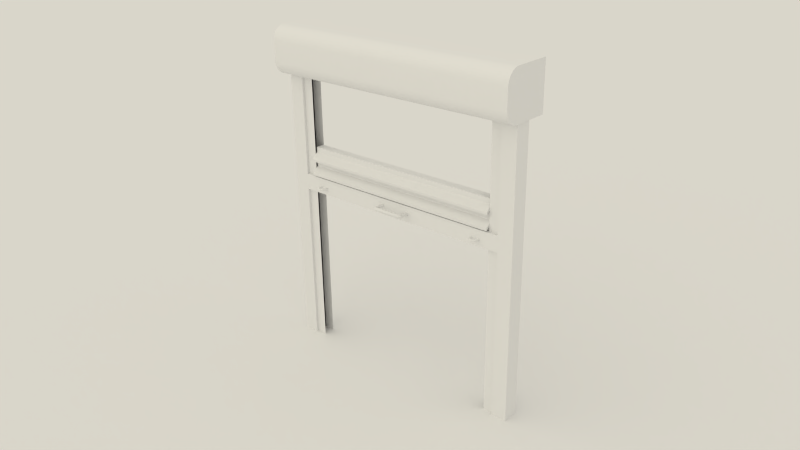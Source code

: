 # Source: Rolling_Door.blend  (saved by Blender 5.0.118; exported with 4.5.12 LTS)
import bpy
from mathutils import Matrix  # noqa: F401  (used for matrix-valued properties, if any)

bpy.ops.wm.read_factory_settings(use_empty=True)
scene = bpy.context.scene
scene.name = 'Scene'

# ---- collections
col_collection_1 = bpy.data.collections.new('Collection 1'); scene.collection.children.link(col_collection_1)
col_collection_11 = bpy.data.collections.new('Collection 11'); scene.collection.children.link(col_collection_11)

# ---- materials (node trees are filled in below, after node groups)
mat_metal_rough = bpy.data.materials.new('Metal_rough')
mat_metal_rough.alpha_threshold = 0.0
mat_metal_rough.use_backface_culling_lightprobe_volume = False
mat_metal_rough.use_transparent_shadow = False
mat_metal_rough.diffuse_color = (0.3533, 0.07964, 0.0, 1.0)
mat_metal_rough.specular_color = (0.1193, 0.02975, 0.0)
mat_metal_rough.roughness = 0.5
mat_metal_rough.specular_intensity = 1.0
mat_metal_rough.line_color = (0.0, 0.0, 0.0, 1.0)
mat_ground = bpy.data.materials.new('Ground')
mat_ground.alpha_threshold = 0.0
mat_ground.use_backface_culling_lightprobe_volume = False
mat_ground.use_transparent_shadow = False
mat_ground.roughness = 0.5
mat_ground.line_color = (0.0, 0.0, 0.0, 0.89)

# ---- material node trees
mat_metal_rough.use_nodes = True; mat_metal_rough.node_tree.nodes.clear()
_N = mat_metal_rough.node_tree.nodes; _L = mat_metal_rough.node_tree.links
n0 = _N.new('NodeFrame'); n0.name = 'Frame'; n0.location = (0, 0)
n0.label = 'Versioning: Use Nodes was removed'
n0.width = 150
n1 = _N.new('ShaderNodeOutputMaterial'); n1.name = 'Material Output'; n1.location = (480, 0)
n1.target = 'EEVEE'
n2 = _N.new('ShaderNodeBsdfPrincipled'); n2.name = 'Principled BSDF'; n2.location = (0, 0)
n2.subsurface_method = 'BURLEY'
n2.inputs[0].default_value = (0.3533, 0.07964, 0.0, 1.0)
n2.inputs[13].default_value = 1.0
n3 = _N.new('ShaderNodeOutputMaterial'); n3.name = 'Material Output.001'; n3.location = (450, 0)
n3.target = 'CYCLES'
n4 = _N.new('ShaderNodeBsdfDiffuse'); n4.name = 'Diffuse BSDF'; n4.location = (0, 0)
n4.inputs[0].default_value = (0.3533, 0.07964, 0.0, 1.0)
n1.parent = n0
n2.parent = n0
n3.parent = n0
n4.parent = n0
_L.new(n2.outputs[0], n1.inputs[0])
_L.new(n4.outputs[0], n3.inputs[0])
n1.is_active_output = True
mat_ground.use_nodes = True; mat_ground.node_tree.nodes.clear()
_N = mat_ground.node_tree.nodes; _L = mat_ground.node_tree.links
n0 = _N.new('NodeFrame'); n0.name = 'Frame'; n0.location = (0, 0)
n0.label = 'Versioning: Use Nodes was removed'
n0.width = 150
n1 = _N.new('ShaderNodeOutputMaterial'); n1.name = 'Material Output'; n1.location = (480, 0)
n1.target = 'EEVEE'
n2 = _N.new('ShaderNodeBsdfPrincipled'); n2.name = 'Principled BSDF'; n2.location = (0, 0)
n2.subsurface_method = 'BURLEY'
n3 = _N.new('ShaderNodeOutputMaterial'); n3.name = 'Material Output.001'; n3.location = (450, 0)
n3.target = 'CYCLES'
n4 = _N.new('ShaderNodeBsdfDiffuse'); n4.name = 'Diffuse BSDF'; n4.location = (0, 0)
n1.parent = n0
n2.parent = n0
n3.parent = n0
n4.parent = n0
_L.new(n2.outputs[0], n1.inputs[0])
_L.new(n4.outputs[0], n3.inputs[0])
n1.is_active_output = True

# ---- world
world_world = bpy.data.worlds.new('World'); scene.world = world_world
world_world.use_nodes = True; world_world.node_tree.nodes.clear()
_N = world_world.node_tree.nodes; _L = world_world.node_tree.links
n0 = _N.new('ShaderNodeOutputWorld'); n0.name = 'World Output'; n0.location = (280, 0)
n1 = _N.new('ShaderNodeBackground'); n1.name = 'Background'; n1.location = (0, 0)
n1.inputs[0].default_value = (0.6939, 0.6724, 0.6105, 1.0)
n2 = _N.new('NodeFrame'); n2.name = 'Frame'; n2.location = (0, 0)
n2.label = 'Versioning: Use Nodes was removed'
n2.width = 150
n0.parent = n2
n1.parent = n2
_L.new(n1.outputs[0], n0.inputs[0])
n0.is_active_output = True
world_world.color = (0.6939, 0.6724, 0.6105)
world_world.use_sun_shadow = False
world_world.sun_shadow_jitter_overblur = 0.0
world_world.cycles.sampling_method = 'MANUAL'
world_world.cycles.sample_map_resolution = 256
world_world.light_settings.distance = 2.0

# ---- cameras
cam_camera_001 = bpy.data.cameras.new('Camera.001')
cam_camera_001.clip_end = 1e+10
cam_camera_001.lens = 35.0
cam_camera_001.sensor_width = 32.0
cam_camera_001.sensor_height = 18.0
cam_camera_001.dof.focus_distance = 0.0
cam_camera_001.dof.aperture_fstop = 128.0

# ---- lights
light_sun_001 = bpy.data.lights.new('Sun.001', 'SUN')
light_sun_001.color = (1.0, 0.9406, 0.7264)
light_sun_001.transmission_factor = 0.0
light_sun_001.angle = 1.666
light_sun_001.energy = 0.2
light_sun_001.shadow_buffer_clip_start = 0.5
light_sun_001.shadow_soft_size = 1.1
light_sun_001.shadow_cascade_max_distance = 1000.0
light_sun_001.cycles.use_multiple_importance_sampling = False
light_sun = bpy.data.lights.new('Sun', 'SUN')
light_sun.color = (1.0, 0.9406, 0.7264)
light_sun.transmission_factor = 0.0
light_sun.angle = 1.666
light_sun.energy = 0.7
light_sun.shadow_buffer_clip_start = 0.5
light_sun.shadow_soft_size = 1.1
light_sun.shadow_cascade_max_distance = 1000.0
light_sun.cycles.use_multiple_importance_sampling = False

# ---- meshes
me_cube_008 = bpy.data.meshes.new('Cube.008')
me_cube_008.from_pydata([(-1.515, 0.2838, -0.1681), (1.515, 0.2838, -0.1681), (-1.515, 0.2838, 0.3705), (1.515, 0.2838, 0.3705), (-1.515, -0.1339, -0.1681), (-1.515, -0.2939, -0.008136), (-1.515, -0.1651, -0.1651), (-1.515, -0.1951, -0.156), (-1.515, -0.2228, -0.1412), (-1.515, -0.247, -0.1213), (-1.515, -0.2669, -0.09703), (-1.515, -0.2817, -0.06937), (-1.515, -0.2908, -0.03935), (1.515, -0.2939, -0.008136), (1.515, -0.1339, -0.1681), (1.515, -0.2908, -0.03935), (1.515, -0.2817, -0.06937), (1.515, -0.2669, -0.09703), (1.515, -0.247, -0.1213), (1.515, -0.2228, -0.1412), (1.515, -0.1951, -0.156), (1.515, -0.1651, -0.1651), (-1.515, -0.2939, 0.2105), (-1.515, -0.1339, 0.3705), (-1.515, -0.2908, 0.2417), (-1.515, -0.2817, 0.2717), (-1.515, -0.2669, 0.2994), (-1.515, -0.247, 0.3237), (-1.515, -0.2228, 0.3436), (-1.515, -0.1951, 0.3583), (-1.515, -0.1651, 0.3674), (1.515, -0.1339, 0.3705), (1.515, -0.2939, 0.2105), (1.515, -0.1651, 0.3674), (1.515, -0.1951, 0.3583), (1.515, -0.2228, 0.3436), (1.515, -0.247, 0.3237), (1.515, -0.2669, 0.2994), (1.515, -0.2817, 0.2717), (1.515, -0.2908, 0.2417)], [], [(4, 0, 1, 14), (2, 3, 1, 0), (31, 3, 2, 23), (3, 31, 33, 34, 35, 36, 37, 38, 39, 32, 13, 15, 16, 17, 18, 19, 20, 21, 14, 1), (32, 22, 5, 13), (31, 23, 30, 33), (33, 30, 29, 34), (34, 29, 28, 35), (35, 28, 27, 36), (36, 27, 26, 37), (37, 26, 25, 38), (38, 25, 24, 39), (39, 24, 22, 32), (4, 14, 21, 6), (6, 21, 20, 7), (7, 20, 19, 8), (8, 19, 18, 9), (9, 18, 17, 10), (10, 17, 16, 11), (11, 16, 15, 12), (12, 15, 13, 5), (22, 24, 25, 26, 27, 28, 29, 30, 23, 2, 0, 4, 6, 7, 8, 9, 10, 11, 12, 5)])
me_cube_008.polygons.foreach_set('use_smooth', [True] * 22)
me_cube_008.use_remesh_preserve_volume = False
me_cube_008.use_remesh_preserve_attributes = False
me_cube_008.use_mirror_vertex_groups = False
me_cube_008.update()
me_cube_001 = bpy.data.meshes.new('Cube.001')
me_cube_001.from_pydata([(-0.8812, -1.248, -1.0), (-0.8812, 1.367, -1.0), (-0.8004, 1.367, -1.0), (-0.8004, -1.248, -1.0), (-0.8812, -1.248, 1.0), (-0.8812, 1.367, 1.0), (-0.8004, 1.367, 1.0), (-0.8004, -1.248, 1.0)], [], [(4, 5, 1, 0), (5, 6, 2, 1), (7, 4, 0, 3), (0, 1, 2, 3), (7, 6, 5, 4)])
_uv = me_cube_001.uv_layers.new(name='UVMap')
_uv.uv.foreach_set('vector', [0.0, 0.0, 1.0, 0.0, 1.0, 1.0, 0.0, 1.0, 0.0, 0.0, 1.0, 0.0, 1.0, 1.0, 0.0, 1.0, 0.0, 0.0, 1.0, 0.0, 1.0, 1.0, 0.0, 1.0, 0.0, 0.0, 1.0, 0.0, 1.0, 1.0, 0.0, 1.0, 0.0, 0.0, 1.0, 0.0, 1.0, 1.0, 0.0, 1.0])
me_cube_001.use_remesh_preserve_volume = False
me_cube_001.use_remesh_preserve_attributes = False
me_cube_001.use_mirror_vertex_groups = False
me_cube_001.update()
me_cube_000 = bpy.data.meshes.new('Cube.000')
me_cube_000.from_pydata([(-1.0, -1.833, -1.0), (-1.0, 1.833, -1.0), (-0.8812, 1.833, -1.0), (-0.8812, -1.833, -1.0), (-1.0, -1.833, 1.0), (-1.0, 1.833, 1.0), (-0.8812, 1.833, 1.0), (-0.8812, -1.833, 1.0)], [], [(4, 5, 1, 0), (5, 6, 2, 1), (6, 7, 3, 2), (7, 4, 0, 3), (0, 1, 2, 3), (7, 6, 5, 4)])
_uv = me_cube_000.uv_layers.new(name='UVMap')
_uv.uv.foreach_set('vector', [0.0, 0.0, 1.0, 0.0, 1.0, 1.0, 0.0, 1.0, 0.0, 0.0, 1.0, 0.0, 1.0, 1.0, 0.0, 1.0, 0.0, 0.0, 1.0, 0.0, 1.0, 1.0, 0.0, 1.0, 0.0, 0.0, 1.0, 0.0, 1.0, 1.0, 0.0, 1.0, 0.0, 0.0, 1.0, 0.0, 1.0, 1.0, 0.0, 1.0, 0.0, 0.0, 1.0, 0.0, 1.0, 1.0, 0.0, 1.0])
me_cube_000.use_remesh_preserve_volume = False
me_cube_000.use_remesh_preserve_attributes = False
me_cube_000.use_mirror_vertex_groups = False
me_cube_000.update()
me_cube_006 = bpy.data.meshes.new('Cube.006')
me_cube_006.from_pydata([(-0.06295, -1.833, -0.7583), (-0.06295, 0.8108, -0.7583), (0.05941, 0.8108, -0.7583), (0.05941, -1.833, -0.7583), (-0.06295, -1.833, 0.7523), (-0.06295, 0.8108, 0.7523), (0.05941, 0.8108, 0.7523), (0.05941, -1.833, 0.7523)], [], [(4, 5, 1, 0), (5, 6, 2, 1), (6, 7, 3, 2), (7, 4, 0, 3), (0, 1, 2, 3), (7, 6, 5, 4)])
_uv = me_cube_006.uv_layers.new(name='UVMap')
_uv.uv.foreach_set('vector', [0.0, 0.0, 1.0, 0.0, 1.0, 1.0, 0.0, 1.0, 0.0, 0.0, 1.0, 0.0, 1.0, 1.0, 0.0, 1.0, 0.0, 0.0, 1.0, 0.0, 1.0, 1.0, 0.0, 1.0, 0.0, 0.0, 1.0, 0.0, 1.0, 1.0, 0.0, 1.0, 0.0, 0.0, 1.0, 0.0, 1.0, 1.0, 0.0, 1.0, 0.0, 0.0, 1.0, 0.0, 1.0, 1.0, 0.0, 1.0])
me_cube_006.use_remesh_preserve_volume = False
me_cube_006.use_remesh_preserve_attributes = False
me_cube_006.use_mirror_vertex_groups = False
me_cube_006.update()
me_torus = bpy.data.meshes.new('Torus')
me_torus.from_pydata([(-22.38, 0.857, 8.279e-09), (-22.41, 0.857, 0.125), (-22.51, 0.857, 0.2165), (-22.63, 0.857, 0.25), (-22.76, 0.857, 0.2165), (-22.85, 0.857, 0.125), (-22.88, 0.857, 8.279e-09), (-22.85, 0.857, -0.125), (-22.76, 0.857, -0.2165), (-22.63, 0.857, -0.25), (-22.51, 0.857, -0.2165), (-22.41, 0.857, -0.125), (-22.39, 1.02, 8.279e-09), (-22.42, 1.016, 0.125), (-22.52, 1.004, 0.2165), (-22.64, 0.9876, 0.25), (-22.76, 0.9712, 0.2165), (-22.85, 0.9593, 0.125), (-22.89, 0.9549, 8.279e-09), (-22.85, 0.9593, -0.125), (-22.76, 0.9712, -0.2165), (-22.64, 0.9876, -0.25), (-22.52, 1.004, -0.2165), (-22.42, 1.016, -0.125), (-22.42, 1.181, 8.279e-09), (-22.46, 1.172, 0.125), (-22.54, 1.148, 0.2165), (-22.66, 1.116, 0.25), (-22.79, 1.084, 0.2165), (-22.87, 1.06, 0.125), (-22.91, 1.051, 8.279e-09), (-22.87, 1.06, -0.125), (-22.79, 1.084, -0.2165), (-22.66, 1.116, -0.25), (-22.54, 1.148, -0.2165), (-22.46, 1.172, -0.125), (-22.48, 1.335, 8.279e-09), (-22.51, 1.323, 0.125), (-22.59, 1.288, 0.2165), (-22.71, 1.24, 0.25), (-22.82, 1.192, 0.2165), (-22.91, 1.157, 0.125), (-22.94, 1.144, 8.279e-09), (-22.91, 1.157, -0.125), (-22.82, 1.192, -0.2165), (-22.71, 1.24, -0.25), (-22.59, 1.288, -0.2165), (-22.51, 1.323, -0.125), (-22.55, 1.482, 8.279e-09), (-22.58, 1.465, 0.125), (-22.66, 1.42, 0.2165), (-22.76, 1.357, 0.25), (-22.87, 1.295, 0.2165), (-22.95, 1.249, 0.125), (-22.98, 1.232, 8.279e-09), (-22.95, 1.249, -0.125), (-22.87, 1.295, -0.2165), (-22.76, 1.357, -0.25), (-22.66, 1.42, -0.2165), (-22.58, 1.465, -0.125), (-22.64, 1.618, 8.279e-09), (-22.67, 1.598, 0.125), (-22.74, 1.542, 0.2165), (-22.84, 1.466, 0.25), (-22.94, 1.39, 0.2165), (-23.01, 1.334, 0.125), (-23.04, 1.314, 8.279e-09), (-23.01, 1.334, -0.125), (-22.94, 1.39, -0.2165), (-22.84, 1.466, -0.25), (-22.74, 1.542, -0.2165), (-22.67, 1.598, -0.125), (-24.62, 1.618, 8.279e-09), (-24.6, 1.598, 0.125), (-24.32, 1.39, 0.2165), (-24.25, 1.334, 0.125), (-24.23, 1.314, 8.279e-09), (-24.25, 1.334, -0.125), (-24.32, 1.39, -0.2165), (-24.6, 1.598, -0.125), (-24.71, 1.482, 8.279e-09), (-24.68, 1.465, 0.125), (-24.6, 1.42, 0.2165), (-24.5, 1.357, 0.25), (-24.39, 1.295, 0.2165), (-24.31, 1.249, 0.125), (-24.28, 1.232, 8.279e-09), (-24.31, 1.249, -0.125), (-24.39, 1.295, -0.2165), (-24.5, 1.357, -0.25), (-24.6, 1.42, -0.2165), (-24.68, 1.465, -0.125), (-24.79, 1.335, 8.279e-09), (-24.75, 1.323, 0.125), (-24.67, 1.288, 0.2165), (-24.55, 1.24, 0.25), (-24.44, 1.192, 0.2165), (-24.35, 1.157, 0.125), (-24.32, 1.144, 8.279e-09), (-24.35, 1.157, -0.125), (-24.44, 1.192, -0.2165), (-24.55, 1.24, -0.25), (-24.67, 1.288, -0.2165), (-24.75, 1.323, -0.125), (-24.84, 1.181, 8.279e-09), (-24.81, 1.172, 0.125), (-24.72, 1.148, 0.2165), (-24.6, 1.116, 0.25), (-24.48, 1.084, 0.2165), (-24.39, 1.06, 0.125), (-24.36, 1.051, 8.279e-09), (-24.39, 1.06, -0.125), (-24.48, 1.084, -0.2165), (-24.6, 1.116, -0.25), (-24.72, 1.148, -0.2165), (-24.81, 1.172, -0.125), (-24.87, 1.02, 8.279e-09), (-24.84, 1.016, 0.125), (-24.75, 1.004, 0.2165), (-24.62, 0.9876, 0.25), (-24.5, 0.9712, 0.2165), (-24.41, 0.9593, 0.125), (-24.37, 0.9549, 8.279e-09), (-24.41, 0.9593, -0.125), (-24.5, 0.9712, -0.2165), (-24.62, 0.9876, -0.25), (-24.75, 1.004, -0.2165), (-24.84, 1.016, -0.125), (-24.88, 0.857, 8.279e-09), (-24.85, 0.857, 0.125), (-24.76, 0.857, 0.2165), (-24.63, 0.857, 0.25), (-24.51, 0.857, 0.2165), (-24.41, 0.857, 0.125), (-24.38, 0.857, 8.279e-09), (-24.41, 0.857, -0.125), (-24.51, 0.857, -0.2165), (-24.63, 0.857, -0.25), (-24.76, 0.857, -0.2165), (-24.85, 0.857, -0.125), (-24.87, 0.6939, 8.279e-09), (-24.84, 0.6983, 0.125), (-24.75, 0.7102, 0.2165), (-24.62, 0.7265, 0.25), (-24.5, 0.7428, 0.2165), (-24.41, 0.7548, 0.125), (-24.37, 0.7591, 8.279e-09), (-24.41, 0.7548, -0.125), (-24.5, 0.7428, -0.2165), (-24.62, 0.7265, -0.25), (-24.75, 0.7102, -0.2165), (-24.84, 0.6983, -0.125), (-24.84, 0.5335, 8.279e-09), (-24.81, 0.5422, 0.125), (-24.72, 0.5659, 0.2165), (-24.6, 0.5982, 0.25), (-24.48, 0.6306, 0.2165), (-24.39, 0.6543, 0.125), (-24.36, 0.6629, 8.279e-09), (-24.39, 0.6543, -0.125), (-24.48, 0.6306, -0.2165), (-24.6, 0.5982, -0.25), (-24.72, 0.5659, -0.2165), (-24.81, 0.5422, -0.125), (-24.79, 0.3787, 8.279e-09), (-24.75, 0.3915, 0.125), (-24.67, 0.4265, 0.2165), (-24.55, 0.4744, 0.25), (-24.44, 0.5222, 0.2165), (-24.35, 0.5572, 0.125), (-24.32, 0.57, 8.279e-09), (-24.35, 0.5572, -0.125), (-24.44, 0.5222, -0.2165), (-24.55, 0.4744, -0.25), (-24.67, 0.4265, -0.2165), (-24.75, 0.3915, -0.125), (-24.71, 0.232, 8.279e-09), (-24.68, 0.2488, 0.125), (-24.6, 0.2945, 0.2165), (-24.5, 0.357, 0.25), (-24.39, 0.4195, 0.2165), (-24.31, 0.4653, 0.125), (-24.28, 0.482, 8.279e-09), (-24.31, 0.4653, -0.125), (-24.39, 0.4195, -0.2165), (-24.5, 0.357, -0.25), (-24.6, 0.2945, -0.2165), (-24.68, 0.2488, -0.125), (-24.62, 0.09609, 8.279e-09), (-24.6, 0.1165, 0.125), (-24.52, 0.1722, 0.2165), (-24.42, 0.2483, 0.25), (-24.32, 0.3244, 0.2165), (-24.25, 0.3801, 0.125), (-24.23, 0.4005, 8.279e-09), (-24.25, 0.3801, -0.125), (-24.32, 0.3244, -0.2165), (-24.42, 0.2483, -0.25), (-24.52, 0.1722, -0.2165), (-24.6, 0.1165, -0.125), (-24.51, -0.02685, 8.279e-09), (-24.49, -0.003163, 0.125), (-24.43, 0.06154, 0.2165), (-24.34, 0.1499, 0.25), (-24.25, 0.2383, 0.2165), (-24.18, 0.303, 0.125), (-24.16, 0.3267, 8.279e-09), (-24.18, 0.303, -0.125), (-24.25, 0.2383, -0.2165), (-24.34, 0.1499, -0.25), (-24.43, 0.06154, -0.2165), (-24.49, -0.003163, -0.125), (-24.39, -0.1347, 8.279e-09), (-24.37, -0.1081, 0.125), (-24.32, -0.03549, 0.2165), (-24.24, 0.06368, 0.25), (-24.16, 0.1629, 0.2165), (-24.11, 0.2355, 0.125), (-24.09, 0.262, 8.279e-09), (-24.11, 0.2355, -0.125), (-24.16, 0.1629, -0.2165), (-24.24, 0.06368, -0.25), (-24.32, -0.03549, -0.2165), (-24.37, -0.1081, -0.125), (-24.26, -0.2255, 8.279e-09), (-24.24, -0.1965, 0.125), (-24.19, -0.1172, 0.2165), (-24.13, -0.008988, 0.25), (-24.07, 0.09926, 0.2165), (-24.02, 0.1785, 0.125), (-24.01, 0.2075, 8.279e-09), (-24.02, 0.1785, -0.125), (-24.07, 0.09926, -0.2165), (-24.13, -0.008988, -0.25), (-24.19, -0.1172, -0.2165), (-24.24, -0.1965, -0.125), (-24.11, -0.2978, 8.279e-09), (-24.1, -0.2669, 0.125), (-24.06, -0.1823, 0.2165), (-24.01, -0.06684, 0.25), (-23.97, 0.04864, 0.2165), (-23.93, 0.1332, 0.125), (-23.92, 0.1641, 8.279e-09), (-23.93, 0.1332, -0.125), (-23.97, 0.04864, -0.2165), (-24.01, -0.06684, -0.25), (-24.06, -0.1823, -0.2165), (-24.1, -0.2669, -0.125), (-23.95, -0.3504, 8.279e-09), (-23.95, -0.318, 0.125), (-23.92, -0.2296, 0.2165), (-23.89, -0.1089, 0.25), (-23.86, 0.01185, 0.2165), (-23.83, 0.1002, 0.125), (-23.82, 0.1326, 8.279e-09), (-23.83, 0.1002, -0.125), (-23.86, 0.01185, -0.2165), (-23.89, -0.1089, -0.25), (-23.92, -0.2296, -0.2165), (-23.95, -0.318, -0.125), (-23.79, -0.3823, 8.279e-09), (-23.79, -0.3491, 0.125), (-23.78, -0.2583, 0.2165), (-23.76, -0.1344, 0.25), (-23.74, -0.01048, 0.2165), (-23.73, 0.08025, 0.125), (-23.73, 0.1135, 8.279e-09), (-23.73, 0.08025, -0.125), (-23.74, -0.01048, -0.2165), (-23.76, -0.1344, -0.25), (-23.78, -0.2583, -0.2165), (-23.79, -0.3491, -0.125), (-23.63, -0.393, 8.279e-09), (-23.63, -0.3595, 0.125), (-23.63, -0.268, 0.2165), (-23.63, -0.143, 0.25), (-23.63, -0.01796, 0.2165), (-23.63, 0.07354, 0.125), (-23.63, 0.107, 8.279e-09), (-23.63, 0.07354, -0.125), (-23.63, -0.01796, -0.2165), (-23.63, -0.143, -0.25), (-23.63, -0.268, -0.2165), (-23.63, -0.3595, -0.125), (-23.47, -0.3823, 8.279e-09), (-23.47, -0.3491, 0.125), (-23.48, -0.2583, 0.2165), (-23.5, -0.1344, 0.25), (-23.52, -0.01048, 0.2165), (-23.53, 0.08025, 0.125), (-23.53, 0.1135, 8.279e-09), (-23.53, 0.08025, -0.125), (-23.52, -0.01048, -0.2165), (-23.5, -0.1344, -0.25), (-23.48, -0.2583, -0.2165), (-23.47, -0.3491, -0.125), (-23.31, -0.3504, 8.279e-09), (-23.32, -0.318, 0.125), (-23.34, -0.2296, 0.2165), (-23.37, -0.1089, 0.25), (-23.4, 0.01185, 0.2165), (-23.43, 0.1002, 0.125), (-23.44, 0.1326, 8.279e-09), (-23.43, 0.1002, -0.125), (-23.4, 0.01185, -0.2165), (-23.37, -0.1089, -0.25), (-23.34, -0.2296, -0.2165), (-23.32, -0.318, -0.125), (-23.15, -0.2978, 8.279e-09), (-23.17, -0.2669, 0.125), (-23.2, -0.1823, 0.2165), (-23.25, -0.06684, 0.25), (-23.3, 0.04864, 0.2165), (-23.33, 0.1332, 0.125), (-23.34, 0.1641, 8.279e-09), (-23.33, 0.1332, -0.125), (-23.3, 0.04864, -0.2165), (-23.25, -0.06684, -0.25), (-23.2, -0.1823, -0.2165), (-23.17, -0.2669, -0.125), (-23.01, -0.2255, 8.279e-09), (-23.02, -0.1965, 0.125), (-23.07, -0.1172, 0.2165), (-23.13, -0.008988, 0.25), (-23.19, 0.09926, 0.2165), (-23.24, 0.1785, 0.125), (-23.26, 0.2075, 8.279e-09), (-23.24, 0.1785, -0.125), (-23.19, 0.09926, -0.2165), (-23.13, -0.008988, -0.25), (-23.07, -0.1172, -0.2165), (-23.02, -0.1965, -0.125), (-22.87, -0.1347, 8.279e-09), (-22.89, -0.1081, 0.125), (-22.95, -0.03549, 0.2165), (-23.02, 0.06368, 0.25), (-23.1, 0.1629, 0.2165), (-23.15, 0.2354, 0.125), (-23.17, 0.262, 8.279e-09), (-23.15, 0.2354, -0.125), (-23.1, 0.1629, -0.2165), (-23.02, 0.06368, -0.25), (-22.95, -0.03549, -0.2165), (-22.89, -0.1081, -0.125), (-22.75, -0.02685, 8.279e-09), (-22.77, -0.003163, 0.125), (-22.84, 0.06154, 0.2165), (-22.92, 0.1499, 0.25), (-23.01, 0.2383, 0.2165), (-23.08, 0.303, 0.125), (-23.1, 0.3267, 8.279e-09), (-23.08, 0.303, -0.125), (-23.01, 0.2383, -0.2165), (-22.92, 0.1499, -0.25), (-22.84, 0.06154, -0.2165), (-22.77, -0.003163, -0.125), (-22.64, 0.09609, 8.279e-09), (-22.67, 0.1165, 0.125), (-22.74, 0.1722, 0.2165), (-22.84, 0.2483, 0.25), (-22.94, 0.3244, 0.2165), (-23.01, 0.3801, 0.125), (-23.04, 0.4005, 8.279e-09), (-23.01, 0.3801, -0.125), (-22.94, 0.3244, -0.2165), (-22.84, 0.2483, -0.25), (-22.74, 0.1722, -0.2165), (-22.67, 0.1165, -0.125), (-22.55, 0.232, 8.279e-09), (-22.58, 0.2488, 0.125), (-22.66, 0.2945, 0.2165), (-22.76, 0.357, 0.25), (-22.87, 0.4195, 0.2165), (-22.95, 0.4653, 0.125), (-22.98, 0.482, 8.279e-09), (-22.95, 0.4653, -0.125), (-22.87, 0.4195, -0.2165), (-22.76, 0.357, -0.25), (-22.66, 0.2945, -0.2165), (-22.58, 0.2488, -0.125), (-22.48, 0.3787, 8.279e-09), (-22.51, 0.3915, 0.125), (-22.59, 0.4265, 0.2165), (-22.71, 0.4744, 0.25), (-22.82, 0.5222, 0.2165), (-22.91, 0.5572, 0.125), (-22.94, 0.57, 8.279e-09), (-22.91, 0.5572, -0.125), (-22.82, 0.5222, -0.2165), (-22.71, 0.4744, -0.25), (-22.59, 0.4265, -0.2165), (-22.51, 0.3915, -0.125), (-22.42, 0.5335, 8.279e-09), (-22.46, 0.5422, 0.125), (-22.54, 0.5659, 0.2165), (-22.66, 0.5982, 0.25), (-22.79, 0.6306, 0.2165), (-22.87, 0.6543, 0.125), (-22.91, 0.6629, 8.279e-09), (-22.87, 0.6543, -0.125), (-22.79, 0.6306, -0.2165), (-22.66, 0.5982, -0.25), (-22.54, 0.5659, -0.2165), (-22.46, 0.5422, -0.125), (-22.39, 0.6939, 8.279e-09), (-22.42, 0.6983, 0.125), (-22.52, 0.7102, 0.2165), (-22.64, 0.7265, 0.25), (-22.76, 0.7428, 0.2165), (-22.85, 0.7548, 0.125), (-22.89, 0.7591, 8.279e-09), (-22.85, 0.7548, -0.125), (-22.76, 0.7428, -0.2165), (-22.64, 0.7265, -0.25), (-22.52, 0.7102, -0.2165), (-22.42, 0.6983, -0.125)], [], [(0, 12, 13, 1), (1, 13, 14, 2), (2, 14, 15, 3), (3, 15, 16, 4), (4, 16, 17, 5), (5, 17, 18, 6), (6, 18, 19, 7), (7, 19, 20, 8), (8, 20, 21, 9), (9, 21, 22, 10), (10, 22, 23, 11), (0, 11, 23, 12), (12, 24, 25, 13), (13, 25, 26, 14), (14, 26, 27, 15), (15, 27, 28, 16), (16, 28, 29, 17), (17, 29, 30, 18), (18, 30, 31, 19), (19, 31, 32, 20), (20, 32, 33, 21), (21, 33, 34, 22), (22, 34, 35, 23), (23, 35, 24, 12), (24, 36, 37, 25), (25, 37, 38, 26), (26, 38, 39, 27), (27, 39, 40, 28), (28, 40, 41, 29), (29, 41, 42, 30), (30, 42, 43, 31), (31, 43, 44, 32), (32, 44, 45, 33), (33, 45, 46, 34), (34, 46, 47, 35), (35, 47, 36, 24), (36, 48, 49, 37), (37, 49, 50, 38), (38, 50, 51, 39), (39, 51, 52, 40), (40, 52, 53, 41), (41, 53, 54, 42), (42, 54, 55, 43), (43, 55, 56, 44), (44, 56, 57, 45), (45, 57, 58, 46), (46, 58, 59, 47), (47, 59, 48, 36), (48, 60, 61, 49), (49, 61, 62, 50), (50, 62, 63, 51), (51, 63, 64, 52), (52, 64, 65, 53), (53, 65, 66, 54), (54, 66, 67, 55), (55, 67, 68, 56), (56, 68, 69, 57), (57, 69, 70, 58), (58, 70, 71, 59), (59, 71, 60, 48), (72, 80, 81, 73), (74, 84, 85, 75), (75, 85, 86, 76), (76, 86, 87, 77), (77, 87, 88, 78), (79, 91, 80, 72), (80, 92, 93, 81), (81, 93, 94, 82), (82, 94, 95, 83), (83, 95, 96, 84), (84, 96, 97, 85), (85, 97, 98, 86), (86, 98, 99, 87), (87, 99, 100, 88), (88, 100, 101, 89), (89, 101, 102, 90), (90, 102, 103, 91), (91, 103, 92, 80), (92, 104, 105, 93), (93, 105, 106, 94), (94, 106, 107, 95), (95, 107, 108, 96), (96, 108, 109, 97), (97, 109, 110, 98), (98, 110, 111, 99), (99, 111, 112, 100), (100, 112, 113, 101), (101, 113, 114, 102), (102, 114, 115, 103), (103, 115, 104, 92), (104, 116, 117, 105), (105, 117, 118, 106), (106, 118, 119, 107), (107, 119, 120, 108), (108, 120, 121, 109), (109, 121, 122, 110), (110, 122, 123, 111), (111, 123, 124, 112), (112, 124, 125, 113), (113, 125, 126, 114), (114, 126, 127, 115), (115, 127, 116, 104), (116, 128, 129, 117), (117, 129, 130, 118), (118, 130, 131, 119), (119, 131, 132, 120), (120, 132, 133, 121), (121, 133, 134, 122), (122, 134, 135, 123), (123, 135, 136, 124), (124, 136, 137, 125), (125, 137, 138, 126), (126, 138, 139, 127), (127, 139, 128, 116), (128, 140, 141, 129), (129, 141, 142, 130), (130, 142, 143, 131), (131, 143, 144, 132), (132, 144, 145, 133), (133, 145, 146, 134), (134, 146, 147, 135), (135, 147, 148, 136), (136, 148, 149, 137), (137, 149, 150, 138), (138, 150, 151, 139), (139, 151, 140, 128), (140, 152, 153, 141), (141, 153, 154, 142), (142, 154, 155, 143), (143, 155, 156, 144), (144, 156, 157, 145), (145, 157, 158, 146), (146, 158, 159, 147), (147, 159, 160, 148), (148, 160, 161, 149), (149, 161, 162, 150), (150, 162, 163, 151), (151, 163, 152, 140), (152, 164, 165, 153), (153, 165, 166, 154), (154, 166, 167, 155), (155, 167, 168, 156), (156, 168, 169, 157), (157, 169, 170, 158), (158, 170, 171, 159), (159, 171, 172, 160), (160, 172, 173, 161), (161, 173, 174, 162), (162, 174, 175, 163), (163, 175, 164, 152), (164, 176, 177, 165), (165, 177, 178, 166), (166, 178, 179, 167), (167, 179, 180, 168), (168, 180, 181, 169), (169, 181, 182, 170), (170, 182, 183, 171), (171, 183, 184, 172), (172, 184, 185, 173), (173, 185, 186, 174), (174, 186, 187, 175), (175, 187, 176, 164), (176, 188, 189, 177), (177, 189, 190, 178), (178, 190, 191, 179), (179, 191, 192, 180), (180, 192, 193, 181), (181, 193, 194, 182), (182, 194, 195, 183), (183, 195, 196, 184), (184, 196, 197, 185), (185, 197, 198, 186), (186, 198, 199, 187), (187, 199, 188, 176), (188, 200, 201, 189), (189, 201, 202, 190), (190, 202, 203, 191), (191, 203, 204, 192), (192, 204, 205, 193), (193, 205, 206, 194), (194, 206, 207, 195), (195, 207, 208, 196), (196, 208, 209, 197), (197, 209, 210, 198), (198, 210, 211, 199), (199, 211, 200, 188), (200, 212, 213, 201), (201, 213, 214, 202), (202, 214, 215, 203), (203, 215, 216, 204), (204, 216, 217, 205), (205, 217, 218, 206), (206, 218, 219, 207), (207, 219, 220, 208), (208, 220, 221, 209), (209, 221, 222, 210), (210, 222, 223, 211), (211, 223, 212, 200), (212, 224, 225, 213), (213, 225, 226, 214), (214, 226, 227, 215), (215, 227, 228, 216), (216, 228, 229, 217), (217, 229, 230, 218), (218, 230, 231, 219), (219, 231, 232, 220), (220, 232, 233, 221), (221, 233, 234, 222), (222, 234, 235, 223), (223, 235, 224, 212), (224, 236, 237, 225), (225, 237, 238, 226), (226, 238, 239, 227), (227, 239, 240, 228), (228, 240, 241, 229), (229, 241, 242, 230), (230, 242, 243, 231), (231, 243, 244, 232), (232, 244, 245, 233), (233, 245, 246, 234), (234, 246, 247, 235), (235, 247, 236, 224), (236, 248, 249, 237), (237, 249, 250, 238), (238, 250, 251, 239), (239, 251, 252, 240), (240, 252, 253, 241), (241, 253, 254, 242), (242, 254, 255, 243), (243, 255, 256, 244), (244, 256, 257, 245), (245, 257, 258, 246), (246, 258, 259, 247), (247, 259, 248, 236), (248, 260, 261, 249), (249, 261, 262, 250), (250, 262, 263, 251), (251, 263, 264, 252), (252, 264, 265, 253), (253, 265, 266, 254), (254, 266, 267, 255), (255, 267, 268, 256), (256, 268, 269, 257), (257, 269, 270, 258), (258, 270, 271, 259), (259, 271, 260, 248), (260, 272, 273, 261), (261, 273, 274, 262), (262, 274, 275, 263), (263, 275, 276, 264), (264, 276, 277, 265), (265, 277, 278, 266), (266, 278, 279, 267), (267, 279, 280, 268), (268, 280, 281, 269), (269, 281, 282, 270), (270, 282, 283, 271), (271, 283, 272, 260), (272, 284, 285, 273), (273, 285, 286, 274), (274, 286, 287, 275), (275, 287, 288, 276), (276, 288, 289, 277), (277, 289, 290, 278), (278, 290, 291, 279), (279, 291, 292, 280), (280, 292, 293, 281), (281, 293, 294, 282), (282, 294, 295, 283), (283, 295, 284, 272), (284, 296, 297, 285), (285, 297, 298, 286), (286, 298, 299, 287), (287, 299, 300, 288), (288, 300, 301, 289), (289, 301, 302, 290), (290, 302, 303, 291), (291, 303, 304, 292), (292, 304, 305, 293), (293, 305, 306, 294), (294, 306, 307, 295), (295, 307, 296, 284), (296, 308, 309, 297), (297, 309, 310, 298), (298, 310, 311, 299), (299, 311, 312, 300), (300, 312, 313, 301), (301, 313, 314, 302), (302, 314, 315, 303), (303, 315, 316, 304), (304, 316, 317, 305), (305, 317, 318, 306), (306, 318, 319, 307), (307, 319, 308, 296), (308, 320, 321, 309), (309, 321, 322, 310), (310, 322, 323, 311), (311, 323, 324, 312), (312, 324, 325, 313), (313, 325, 326, 314), (314, 326, 327, 315), (315, 327, 328, 316), (316, 328, 329, 317), (317, 329, 330, 318), (318, 330, 331, 319), (319, 331, 320, 308), (320, 332, 333, 321), (321, 333, 334, 322), (322, 334, 335, 323), (323, 335, 336, 324), (324, 336, 337, 325), (325, 337, 338, 326), (326, 338, 339, 327), (327, 339, 340, 328), (328, 340, 341, 329), (329, 341, 342, 330), (330, 342, 343, 331), (331, 343, 332, 320), (332, 344, 345, 333), (333, 345, 346, 334), (334, 346, 347, 335), (335, 347, 348, 336), (336, 348, 349, 337), (337, 349, 350, 338), (338, 350, 351, 339), (339, 351, 352, 340), (340, 352, 353, 341), (341, 353, 354, 342), (342, 354, 355, 343), (343, 355, 344, 332), (344, 356, 357, 345), (345, 357, 358, 346), (346, 358, 359, 347), (347, 359, 360, 348), (348, 360, 361, 349), (349, 361, 362, 350), (350, 362, 363, 351), (351, 363, 364, 352), (352, 364, 365, 353), (353, 365, 366, 354), (354, 366, 367, 355), (355, 367, 356, 344), (356, 368, 369, 357), (357, 369, 370, 358), (358, 370, 371, 359), (359, 371, 372, 360), (360, 372, 373, 361), (361, 373, 374, 362), (362, 374, 375, 363), (363, 375, 376, 364), (364, 376, 377, 365), (365, 377, 378, 366), (366, 378, 379, 367), (367, 379, 368, 356), (368, 380, 381, 369), (369, 381, 382, 370), (370, 382, 383, 371), (371, 383, 384, 372), (372, 384, 385, 373), (373, 385, 386, 374), (374, 386, 387, 375), (375, 387, 388, 376), (376, 388, 389, 377), (377, 389, 390, 378), (378, 390, 391, 379), (379, 391, 380, 368), (380, 392, 393, 381), (381, 393, 394, 382), (382, 394, 395, 383), (383, 395, 396, 384), (384, 396, 397, 385), (385, 397, 398, 386), (386, 398, 399, 387), (387, 399, 400, 388), (388, 400, 401, 389), (389, 401, 402, 390), (390, 402, 403, 391), (391, 403, 392, 380), (392, 404, 405, 393), (393, 405, 406, 394), (394, 406, 407, 395), (395, 407, 408, 396), (396, 408, 409, 397), (397, 409, 410, 398), (398, 410, 411, 399), (399, 411, 412, 400), (400, 412, 413, 401), (401, 413, 414, 402), (402, 414, 415, 403), (403, 415, 404, 392), (404, 0, 1, 405), (405, 1, 2, 406), (406, 2, 3, 407), (407, 3, 4, 408), (408, 4, 5, 409), (409, 5, 6, 410), (410, 6, 7, 411), (411, 7, 8, 412), (412, 8, 9, 413), (413, 9, 10, 414), (414, 10, 11, 415), (415, 11, 0, 404)])
_uv = me_torus.uv_layers.new(name='UVMap')
_uv.uv.foreach_set('vector', [0.0, 0.0, 1.0, 0.0, 1.0, 1.0, 0.0, 1.0, 0.0, 0.0, 1.0, 0.0, 1.0, 1.0, 0.0, 1.0, 0.0, 0.0, 1.0, 0.0, 1.0, 1.0, 0.0, 1.0, 0.0, 0.0, 1.0, 0.0, 1.0, 1.0, 0.0, 1.0, 0.0, 0.0, 1.0, 0.0, 1.0, 1.0, 0.0, 1.0, 0.0, 0.0, 1.0, 0.0, 1.0, 1.0, 0.0, 1.0, 0.0, 0.0, 1.0, 0.0, 1.0, 1.0, 0.0, 1.0, 0.0, 0.0, 1.0, 0.0, 1.0, 1.0, 0.0, 1.0, 0.0, 0.0, 1.0, 0.0, 1.0, 1.0, 0.0, 1.0, 0.0, 0.0, 1.0, 0.0, 1.0, 1.0, 0.0, 1.0, 0.0, 0.0, 1.0, 0.0, 1.0, 1.0, 0.0, 1.0, 0.0, 0.0, 1.0, 0.0, 1.0, 1.0, 0.0, 1.0, 0.0, 0.0, 1.0, 0.0, 1.0, 1.0, 0.0, 1.0, 0.0, 0.0, 1.0, 0.0, 1.0, 1.0, 0.0, 1.0, 0.0, 0.0, 1.0, 0.0, 1.0, 1.0, 0.0, 1.0, 0.0, 0.0, 1.0, 0.0, 1.0, 1.0, 0.0, 1.0, 0.0, 0.0, 1.0, 0.0, 1.0, 1.0, 0.0, 1.0, 0.0, 0.0, 1.0, 0.0, 1.0, 1.0, 0.0, 1.0, 0.0, 0.0, 1.0, 0.0, 1.0, 1.0, 0.0, 1.0, 0.0, 0.0, 1.0, 0.0, 1.0, 1.0, 0.0, 1.0, 0.0, 0.0, 1.0, 0.0, 1.0, 1.0, 0.0, 1.0, 0.0, 0.0, 1.0, 0.0, 1.0, 1.0, 0.0, 1.0, 0.0, 0.0, 1.0, 0.0, 1.0, 1.0, 0.0, 1.0, 0.0, 0.0, 1.0, 0.0, 1.0, 1.0, 0.0, 1.0, 0.0, 0.0, 1.0, 0.0, 1.0, 1.0, 0.0, 1.0, 0.0, 0.0, 1.0, 0.0, 1.0, 1.0, 0.0, 1.0, 0.0, 0.0, 1.0, 0.0, 1.0, 1.0, 0.0, 1.0, 0.0, 0.0, 1.0, 0.0, 1.0, 1.0, 0.0, 1.0, 0.0, 0.0, 1.0, 0.0, 1.0, 1.0, 0.0, 1.0, 0.0, 0.0, 1.0, 0.0, 1.0, 1.0, 0.0, 1.0, 0.0, 0.0, 1.0, 0.0, 1.0, 1.0, 0.0, 1.0, 0.0, 0.0, 1.0, 0.0, 1.0, 1.0, 0.0, 1.0, 0.0, 0.0, 1.0, 0.0, 1.0, 1.0, 0.0, 1.0, 0.0, 0.0, 1.0, 0.0, 1.0, 1.0, 0.0, 1.0, 0.0, 0.0, 1.0, 0.0, 1.0, 1.0, 0.0, 1.0, 0.0, 0.0, 1.0, 0.0, 1.0, 1.0, 0.0, 1.0, 0.0, 0.0, 1.0, 0.0, 1.0, 1.0, 0.0, 1.0, 0.0, 0.0, 1.0, 0.0, 1.0, 1.0, 0.0, 1.0, 0.0, 0.0, 1.0, 0.0, 1.0, 1.0, 0.0, 1.0, 0.0, 0.0, 1.0, 0.0, 1.0, 1.0, 0.0, 1.0, 0.0, 0.0, 1.0, 0.0, 1.0, 1.0, 0.0, 1.0, 0.0, 0.0, 1.0, 0.0, 1.0, 1.0, 0.0, 1.0, 0.0, 0.0, 1.0, 0.0, 1.0, 1.0, 0.0, 1.0, 0.0, 0.0, 1.0, 0.0, 1.0, 1.0, 0.0, 1.0, 0.0, 0.0, 1.0, 0.0, 1.0, 1.0, 0.0, 1.0, 0.0, 0.0, 1.0, 0.0, 1.0, 1.0, 0.0, 1.0, 0.0, 0.0, 1.0, 0.0, 1.0, 1.0, 0.0, 1.0, 0.0, 0.0, 1.0, 0.0, 1.0, 1.0, 0.0, 1.0, 0.0, 0.0, 1.0, 0.0, 1.0, 1.0, 0.0, 1.0, 0.0, 0.0, 1.0, 0.0, 1.0, 1.0, 0.0, 1.0, 0.0, 0.0, 1.0, 0.0, 1.0, 1.0, 0.0, 1.0, 0.0, 0.0, 1.0, 0.0, 1.0, 1.0, 0.0, 1.0, 0.0, 0.0, 1.0, 0.0, 1.0, 1.0, 0.0, 1.0, 0.0, 0.0, 1.0, 0.0, 1.0, 1.0, 0.0, 1.0, 0.0, 0.0, 1.0, 0.0, 1.0, 1.0, 0.0, 1.0, 0.0, 0.0, 1.0, 0.0, 1.0, 1.0, 0.0, 1.0, 0.0, 0.0, 1.0, 0.0, 1.0, 1.0, 0.0, 1.0, 0.0, 0.0, 1.0, 0.0, 1.0, 1.0, 0.0, 1.0, 0.0, 0.0, 1.0, 0.0, 1.0, 1.0, 0.0, 1.0, 0.0, 0.0, 1.0, 0.0, 1.0, 1.0, 0.0, 1.0, 0.0, 0.0, 1.0, 0.0, 1.0, 1.0, 0.0, 1.0, 0.0, 0.0, 1.0, 0.0, 1.0, 1.0, 0.0, 1.0, 0.0, 0.0, 1.0, 0.0, 1.0, 1.0, 0.0, 1.0, 0.0, 0.0, 1.0, 0.0, 1.0, 1.0, 0.0, 1.0, 0.0, 0.0, 1.0, 0.0, 1.0, 1.0, 0.0, 1.0, 0.0, 0.0, 1.0, 0.0, 1.0, 1.0, 0.0, 1.0, 0.0, 0.0, 1.0, 0.0, 1.0, 1.0, 0.0, 1.0, 0.0, 0.0, 1.0, 0.0, 1.0, 1.0, 0.0, 1.0, 0.0, 0.0, 1.0, 0.0, 1.0, 1.0, 0.0, 1.0, 0.0, 0.0, 1.0, 0.0, 1.0, 1.0, 0.0, 1.0, 0.0, 0.0, 1.0, 0.0, 1.0, 1.0, 0.0, 1.0, 0.0, 0.0, 1.0, 0.0, 1.0, 1.0, 0.0, 1.0, 0.0, 0.0, 1.0, 0.0, 1.0, 1.0, 0.0, 1.0, 0.0, 0.0, 1.0, 0.0, 1.0, 1.0, 0.0, 1.0, 0.0, 0.0, 1.0, 0.0, 1.0, 1.0, 0.0, 1.0, 0.0, 0.0, 1.0, 0.0, 1.0, 1.0, 0.0, 1.0, 0.0, 0.0, 1.0, 0.0, 1.0, 1.0, 0.0, 1.0, 0.0, 0.0, 1.0, 0.0, 1.0, 1.0, 0.0, 1.0, 0.0, 0.0, 1.0, 0.0, 1.0, 1.0, 0.0, 1.0, 0.0, 0.0, 1.0, 0.0, 1.0, 1.0, 0.0, 1.0, 0.0, 0.0, 1.0, 0.0, 1.0, 1.0, 0.0, 1.0, 0.0, 0.0, 1.0, 0.0, 1.0, 1.0, 0.0, 1.0, 0.0, 0.0, 1.0, 0.0, 1.0, 1.0, 0.0, 1.0, 0.0, 0.0, 1.0, 0.0, 1.0, 1.0, 0.0, 1.0, 0.0, 0.0, 1.0, 0.0, 1.0, 1.0, 0.0, 1.0, 0.0, 0.0, 1.0, 0.0, 1.0, 1.0, 0.0, 1.0, 0.0, 0.0, 1.0, 0.0, 1.0, 1.0, 0.0, 1.0, 0.0, 0.0, 1.0, 0.0, 1.0, 1.0, 0.0, 1.0, 0.0, 0.0, 1.0, 0.0, 1.0, 1.0, 0.0, 1.0, 0.0, 0.0, 1.0, 0.0, 1.0, 1.0, 0.0, 1.0, 0.0, 0.0, 1.0, 0.0, 1.0, 1.0, 0.0, 1.0, 0.0, 0.0, 1.0, 0.0, 1.0, 1.0, 0.0, 1.0, 0.0, 0.0, 1.0, 0.0, 1.0, 1.0, 0.0, 1.0, 0.0, 0.0, 1.0, 0.0, 1.0, 1.0, 0.0, 1.0, 0.0, 0.0, 1.0, 0.0, 1.0, 1.0, 0.0, 1.0, 0.0, 0.0, 1.0, 0.0, 1.0, 1.0, 0.0, 1.0, 0.0, 0.0, 1.0, 0.0, 1.0, 1.0, 0.0, 1.0, 0.0, 0.0, 1.0, 0.0, 1.0, 1.0, 0.0, 1.0, 0.0, 0.0, 1.0, 0.0, 1.0, 1.0, 0.0, 1.0, 0.0, 0.0, 1.0, 0.0, 1.0, 1.0, 0.0, 1.0, 0.0, 0.0, 1.0, 0.0, 1.0, 1.0, 0.0, 1.0, 0.0, 0.0, 1.0, 0.0, 1.0, 1.0, 0.0, 1.0, 0.0, 0.0, 1.0, 0.0, 1.0, 1.0, 0.0, 1.0, 0.0, 0.0, 1.0, 0.0, 1.0, 1.0, 0.0, 1.0, 0.0, 0.0, 1.0, 0.0, 1.0, 1.0, 0.0, 1.0, 0.0, 0.0, 1.0, 0.0, 1.0, 1.0, 0.0, 1.0, 0.0, 0.0, 1.0, 0.0, 1.0, 1.0, 0.0, 1.0, 0.0, 0.0, 1.0, 0.0, 1.0, 1.0, 0.0, 1.0, 0.0, 0.0, 1.0, 0.0, 1.0, 1.0, 0.0, 1.0, 0.0, 0.0, 1.0, 0.0, 1.0, 1.0, 0.0, 1.0, 0.0, 0.0, 1.0, 0.0, 1.0, 1.0, 0.0, 1.0, 0.0, 0.0, 1.0, 0.0, 1.0, 1.0, 0.0, 1.0, 0.0, 0.0, 1.0, 0.0, 1.0, 1.0, 0.0, 1.0, 0.0, 0.0, 1.0, 0.0, 1.0, 1.0, 0.0, 1.0, 0.0, 0.0, 1.0, 0.0, 1.0, 1.0, 0.0, 1.0, 0.0, 0.0, 1.0, 0.0, 1.0, 1.0, 0.0, 1.0, 0.0, 0.0, 1.0, 0.0, 1.0, 1.0, 0.0, 1.0, 0.0, 0.0, 1.0, 0.0, 1.0, 1.0, 0.0, 1.0, 0.0, 0.0, 1.0, 0.0, 1.0, 1.0, 0.0, 1.0, 0.0, 0.0, 1.0, 0.0, 1.0, 1.0, 0.0, 1.0, 0.0, 0.0, 1.0, 0.0, 1.0, 1.0, 0.0, 1.0, 0.0, 0.0, 1.0, 0.0, 1.0, 1.0, 0.0, 1.0, 0.0, 0.0, 1.0, 0.0, 1.0, 1.0, 0.0, 1.0, 0.0, 0.0, 1.0, 0.0, 1.0, 1.0, 0.0, 1.0, 0.0, 0.0, 1.0, 0.0, 1.0, 1.0, 0.0, 1.0, 0.0, 0.0, 1.0, 0.0, 1.0, 1.0, 0.0, 1.0, 0.0, 0.0, 1.0, 0.0, 1.0, 1.0, 0.0, 1.0, 0.0, 0.0, 1.0, 0.0, 1.0, 1.0, 0.0, 1.0, 0.0, 0.0, 1.0, 0.0, 1.0, 1.0, 0.0, 1.0, 0.0, 0.0, 1.0, 0.0, 1.0, 1.0, 0.0, 1.0, 0.0, 0.0, 1.0, 0.0, 1.0, 1.0, 0.0, 1.0, 0.0, 0.0, 1.0, 0.0, 1.0, 1.0, 0.0, 1.0, 0.0, 0.0, 1.0, 0.0, 1.0, 1.0, 0.0, 1.0, 0.0, 0.0, 1.0, 0.0, 1.0, 1.0, 0.0, 1.0, 0.0, 0.0, 1.0, 0.0, 1.0, 1.0, 0.0, 1.0, 0.0, 0.0, 1.0, 0.0, 1.0, 1.0, 0.0, 1.0, 0.0, 0.0, 1.0, 0.0, 1.0, 1.0, 0.0, 1.0, 0.0, 0.0, 1.0, 0.0, 1.0, 1.0, 0.0, 1.0, 0.0, 0.0, 1.0, 0.0, 1.0, 1.0, 0.0, 1.0, 0.0, 0.0, 1.0, 0.0, 1.0, 1.0, 0.0, 1.0, 0.0, 0.0, 1.0, 0.0, 1.0, 1.0, 0.0, 1.0, 0.0, 0.0, 1.0, 0.0, 1.0, 1.0, 0.0, 1.0, 0.0, 0.0, 1.0, 0.0, 1.0, 1.0, 0.0, 1.0, 0.0, 0.0, 1.0, 0.0, 1.0, 1.0, 0.0, 1.0, 0.0, 0.0, 1.0, 0.0, 1.0, 1.0, 0.0, 1.0, 0.0, 0.0, 1.0, 0.0, 1.0, 1.0, 0.0, 1.0, 0.0, 0.0, 1.0, 0.0, 1.0, 1.0, 0.0, 1.0, 0.0, 0.0, 1.0, 0.0, 1.0, 1.0, 0.0, 1.0, 0.0, 0.0, 1.0, 0.0, 1.0, 1.0, 0.0, 1.0, 0.0, 0.0, 1.0, 0.0, 1.0, 1.0, 0.0, 1.0, 0.0, 0.0, 1.0, 0.0, 1.0, 1.0, 0.0, 1.0, 0.0, 0.0, 1.0, 0.0, 1.0, 1.0, 0.0, 1.0, 0.0, 0.0, 1.0, 0.0, 1.0, 1.0, 0.0, 1.0, 0.0, 0.0, 1.0, 0.0, 1.0, 1.0, 0.0, 1.0, 0.0, 0.0, 1.0, 0.0, 1.0, 1.0, 0.0, 1.0, 0.0, 0.0, 1.0, 0.0, 1.0, 1.0, 0.0, 1.0, 0.0, 0.0, 1.0, 0.0, 1.0, 1.0, 0.0, 1.0, 0.0, 0.0, 1.0, 0.0, 1.0, 1.0, 0.0, 1.0, 0.0, 0.0, 1.0, 0.0, 1.0, 1.0, 0.0, 1.0, 0.0, 0.0, 1.0, 0.0, 1.0, 1.0, 0.0, 1.0, 0.0, 0.0, 1.0, 0.0, 1.0, 1.0, 0.0, 1.0, 0.0, 0.0, 1.0, 0.0, 1.0, 1.0, 0.0, 1.0, 0.0, 0.0, 1.0, 0.0, 1.0, 1.0, 0.0, 1.0, 0.0, 0.0, 1.0, 0.0, 1.0, 1.0, 0.0, 1.0, 0.0, 0.0, 1.0, 0.0, 1.0, 1.0, 0.0, 1.0, 0.0, 0.0, 1.0, 0.0, 1.0, 1.0, 0.0, 1.0, 0.0, 0.0, 1.0, 0.0, 1.0, 1.0, 0.0, 1.0, 0.0, 0.0, 1.0, 0.0, 1.0, 1.0, 0.0, 1.0, 0.0, 0.0, 1.0, 0.0, 1.0, 1.0, 0.0, 1.0, 0.0, 0.0, 1.0, 0.0, 1.0, 1.0, 0.0, 1.0, 0.0, 0.0, 1.0, 0.0, 1.0, 1.0, 0.0, 1.0, 0.0, 0.0, 1.0, 0.0, 1.0, 1.0, 0.0, 1.0, 0.0, 0.0, 1.0, 0.0, 1.0, 1.0, 0.0, 1.0, 0.0, 0.0, 1.0, 0.0, 1.0, 1.0, 0.0, 1.0, 0.0, 0.0, 1.0, 0.0, 1.0, 1.0, 0.0, 1.0, 0.0, 0.0, 1.0, 0.0, 1.0, 1.0, 0.0, 1.0, 0.0, 0.0, 1.0, 0.0, 1.0, 1.0, 0.0, 1.0, 0.0, 0.0, 1.0, 0.0, 1.0, 1.0, 0.0, 1.0, 0.0, 0.0, 1.0, 0.0, 1.0, 1.0, 0.0, 1.0, 0.0, 0.0, 1.0, 0.0, 1.0, 1.0, 0.0, 1.0, 0.0, 0.0, 1.0, 0.0, 1.0, 1.0, 0.0, 1.0, 0.0, 0.0, 1.0, 0.0, 1.0, 1.0, 0.0, 1.0, 0.0, 0.0, 1.0, 0.0, 1.0, 1.0, 0.0, 1.0, 0.0, 0.0, 1.0, 0.0, 1.0, 1.0, 0.0, 1.0, 0.0, 0.0, 1.0, 0.0, 1.0, 1.0, 0.0, 1.0, 0.0, 0.0, 1.0, 0.0, 1.0, 1.0, 0.0, 1.0, 0.0, 0.0, 1.0, 0.0, 1.0, 1.0, 0.0, 1.0, 0.0, 0.0, 1.0, 0.0, 1.0, 1.0, 0.0, 1.0, 0.0, 0.0, 1.0, 0.0, 1.0, 1.0, 0.0, 1.0, 0.0, 0.0, 1.0, 0.0, 1.0, 1.0, 0.0, 1.0, 0.0, 0.0, 1.0, 0.0, 1.0, 1.0, 0.0, 1.0, 0.0, 0.0, 1.0, 0.0, 1.0, 1.0, 0.0, 1.0, 0.0, 0.0, 1.0, 0.0, 1.0, 1.0, 0.0, 1.0, 0.0, 0.0, 1.0, 0.0, 1.0, 1.0, 0.0, 1.0, 0.0, 0.0, 1.0, 0.0, 1.0, 1.0, 0.0, 1.0, 0.0, 0.0, 1.0, 0.0, 1.0, 1.0, 0.0, 1.0, 0.0, 0.0, 1.0, 0.0, 1.0, 1.0, 0.0, 1.0, 0.0, 0.0, 1.0, 0.0, 1.0, 1.0, 0.0, 1.0, 0.0, 0.0, 1.0, 0.0, 1.0, 1.0, 0.0, 1.0, 0.0, 0.0, 1.0, 0.0, 1.0, 1.0, 0.0, 1.0, 0.0, 0.0, 1.0, 0.0, 1.0, 1.0, 0.0, 1.0, 0.0, 0.0, 1.0, 0.0, 1.0, 1.0, 0.0, 1.0, 0.0, 0.0, 1.0, 0.0, 1.0, 1.0, 0.0, 1.0, 0.0, 0.0, 1.0, 0.0, 1.0, 1.0, 0.0, 1.0, 0.0, 0.0, 1.0, 0.0, 1.0, 1.0, 0.0, 1.0, 0.0, 0.0, 1.0, 0.0, 1.0, 1.0, 0.0, 1.0, 0.0, 0.0, 1.0, 0.0, 1.0, 1.0, 0.0, 1.0, 0.0, 0.0, 1.0, 0.0, 1.0, 1.0, 0.0, 1.0, 0.0, 0.0, 1.0, 0.0, 1.0, 1.0, 0.0, 1.0, 0.0, 0.0, 1.0, 0.0, 1.0, 1.0, 0.0, 1.0, 0.0, 0.0, 1.0, 0.0, 1.0, 1.0, 0.0, 1.0, 0.0, 0.0, 1.0, 0.0, 1.0, 1.0, 0.0, 1.0, 0.0, 0.0, 1.0, 0.0, 1.0, 1.0, 0.0, 1.0, 0.0, 0.0, 1.0, 0.0, 1.0, 1.0, 0.0, 1.0, 0.0, 0.0, 1.0, 0.0, 1.0, 1.0, 0.0, 1.0, 0.0, 0.0, 1.0, 0.0, 1.0, 1.0, 0.0, 1.0, 0.0, 0.0, 1.0, 0.0, 1.0, 1.0, 0.0, 1.0, 0.0, 0.0, 1.0, 0.0, 1.0, 1.0, 0.0, 1.0, 0.0, 0.0, 1.0, 0.0, 1.0, 1.0, 0.0, 1.0, 0.0, 0.0, 1.0, 0.0, 1.0, 1.0, 0.0, 1.0, 0.0, 0.0, 1.0, 0.0, 1.0, 1.0, 0.0, 1.0, 0.0, 0.0, 1.0, 0.0, 1.0, 1.0, 0.0, 1.0, 0.0, 0.0, 1.0, 0.0, 1.0, 1.0, 0.0, 1.0, 0.0, 0.0, 1.0, 0.0, 1.0, 1.0, 0.0, 1.0, 0.0, 0.0, 1.0, 0.0, 1.0, 1.0, 0.0, 1.0, 0.0, 0.0, 1.0, 0.0, 1.0, 1.0, 0.0, 1.0, 0.0, 0.0, 1.0, 0.0, 1.0, 1.0, 0.0, 1.0, 0.0, 0.0, 1.0, 0.0, 1.0, 1.0, 0.0, 1.0, 0.0, 0.0, 1.0, 0.0, 1.0, 1.0, 0.0, 1.0, 0.0, 0.0, 1.0, 0.0, 1.0, 1.0, 0.0, 1.0, 0.0, 0.0, 1.0, 0.0, 1.0, 1.0, 0.0, 1.0, 0.0, 0.0, 1.0, 0.0, 1.0, 1.0, 0.0, 1.0, 0.0, 0.0, 1.0, 0.0, 1.0, 1.0, 0.0, 1.0, 0.0, 0.0, 1.0, 0.0, 1.0, 1.0, 0.0, 1.0, 0.0, 0.0, 1.0, 0.0, 1.0, 1.0, 0.0, 1.0, 0.0, 0.0, 1.0, 0.0, 1.0, 1.0, 0.0, 1.0, 0.0, 0.0, 1.0, 0.0, 1.0, 1.0, 0.0, 1.0, 0.0, 0.0, 1.0, 0.0, 1.0, 1.0, 0.0, 1.0, 0.0, 0.0, 1.0, 0.0, 1.0, 1.0, 0.0, 1.0, 0.0, 0.0, 1.0, 0.0, 1.0, 1.0, 0.0, 1.0, 0.0, 0.0, 1.0, 0.0, 1.0, 1.0, 0.0, 1.0, 0.0, 0.0, 1.0, 0.0, 1.0, 1.0, 0.0, 1.0, 0.0, 0.0, 1.0, 0.0, 1.0, 1.0, 0.0, 1.0, 0.0, 0.0, 1.0, 0.0, 1.0, 1.0, 0.0, 1.0, 0.0, 0.0, 1.0, 0.0, 1.0, 1.0, 0.0, 1.0, 0.0, 0.0, 1.0, 0.0, 1.0, 1.0, 0.0, 1.0, 0.0, 0.0, 1.0, 0.0, 1.0, 1.0, 0.0, 1.0, 0.0, 0.0, 1.0, 0.0, 1.0, 1.0, 0.0, 1.0, 0.0, 0.0, 1.0, 0.0, 1.0, 1.0, 0.0, 1.0, 0.0, 0.0, 1.0, 0.0, 1.0, 1.0, 0.0, 1.0, 0.0, 0.0, 1.0, 0.0, 1.0, 1.0, 0.0, 1.0, 0.0, 0.0, 1.0, 0.0, 1.0, 1.0, 0.0, 1.0, 0.0, 0.0, 1.0, 0.0, 1.0, 1.0, 0.0, 1.0, 0.0, 0.0, 1.0, 0.0, 1.0, 1.0, 0.0, 1.0, 0.0, 0.0, 1.0, 0.0, 1.0, 1.0, 0.0, 1.0, 0.0, 0.0, 1.0, 0.0, 1.0, 1.0, 0.0, 1.0, 0.0, 0.0, 1.0, 0.0, 1.0, 1.0, 0.0, 1.0, 0.0, 0.0, 1.0, 0.0, 1.0, 1.0, 0.0, 1.0, 0.0, 0.0, 1.0, 0.0, 1.0, 1.0, 0.0, 1.0, 0.0, 0.0, 1.0, 0.0, 1.0, 1.0, 0.0, 1.0, 0.0, 0.0, 1.0, 0.0, 1.0, 1.0, 0.0, 1.0, 0.0, 0.0, 1.0, 0.0, 1.0, 1.0, 0.0, 1.0, 0.0, 0.0, 1.0, 0.0, 1.0, 1.0, 0.0, 1.0, 0.0, 0.0, 1.0, 0.0, 1.0, 1.0, 0.0, 1.0, 0.0, 0.0, 1.0, 0.0, 1.0, 1.0, 0.0, 1.0, 0.0, 0.0, 1.0, 0.0, 1.0, 1.0, 0.0, 1.0, 0.0, 0.0, 1.0, 0.0, 1.0, 1.0, 0.0, 1.0, 0.0, 0.0, 1.0, 0.0, 1.0, 1.0, 0.0, 1.0, 0.0, 0.0, 1.0, 0.0, 1.0, 1.0, 0.0, 1.0, 0.0, 0.0, 1.0, 0.0, 1.0, 1.0, 0.0, 1.0, 0.0, 0.0, 1.0, 0.0, 1.0, 1.0, 0.0, 1.0, 0.0, 0.0, 1.0, 0.0, 1.0, 1.0, 0.0, 1.0, 0.0, 0.0, 1.0, 0.0, 1.0, 1.0, 0.0, 1.0, 0.0, 0.0, 1.0, 0.0, 1.0, 1.0, 0.0, 1.0, 0.0, 0.0, 1.0, 0.0, 1.0, 1.0, 0.0, 1.0, 0.0, 0.0, 1.0, 0.0, 1.0, 1.0, 0.0, 1.0, 0.0, 0.0, 1.0, 0.0, 1.0, 1.0, 0.0, 1.0, 0.0, 0.0, 1.0, 0.0, 1.0, 1.0, 0.0, 1.0, 0.0, 0.0, 1.0, 0.0, 1.0, 1.0, 0.0, 1.0, 0.0, 0.0, 1.0, 0.0, 1.0, 1.0, 0.0, 1.0, 0.0, 0.0, 1.0, 0.0, 1.0, 1.0, 0.0, 1.0, 0.0, 0.0, 1.0, 0.0, 1.0, 1.0, 0.0, 1.0, 0.0, 0.0, 1.0, 0.0, 1.0, 1.0, 0.0, 1.0, 0.0, 0.0, 1.0, 0.0, 1.0, 1.0, 0.0, 1.0, 0.0, 0.0, 1.0, 0.0, 1.0, 1.0, 0.0, 1.0, 0.0, 0.0, 1.0, 0.0, 1.0, 1.0, 0.0, 1.0, 0.0, 0.0, 1.0, 0.0, 1.0, 1.0, 0.0, 1.0, 0.0, 0.0, 1.0, 0.0, 1.0, 1.0, 0.0, 1.0, 0.0, 0.0, 1.0, 0.0, 1.0, 1.0, 0.0, 1.0, 0.0, 0.0, 1.0, 0.0, 1.0, 1.0, 0.0, 1.0, 0.0, 0.0, 1.0, 0.0, 1.0, 1.0, 0.0, 1.0, 0.0, 0.0, 1.0, 0.0, 1.0, 1.0, 0.0, 1.0, 0.0, 0.0, 1.0, 0.0, 1.0, 1.0, 0.0, 1.0, 0.0, 0.0, 1.0, 0.0, 1.0, 1.0, 0.0, 1.0, 0.0, 0.0, 1.0, 0.0, 1.0, 1.0, 0.0, 1.0, 0.0, 0.0, 1.0, 0.0, 1.0, 1.0, 0.0, 1.0, 0.0, 0.0, 1.0, 0.0, 1.0, 1.0, 0.0, 1.0, 0.0, 0.0, 1.0, 0.0, 1.0, 1.0, 0.0, 1.0, 0.0, 0.0, 1.0, 0.0, 1.0, 1.0, 0.0, 1.0, 0.0, 0.0, 1.0, 0.0, 1.0, 1.0, 0.0, 1.0, 0.0, 0.0, 1.0, 0.0, 1.0, 1.0, 0.0, 1.0, 0.0, 0.0, 1.0, 0.0, 1.0, 1.0, 0.0, 1.0, 0.0, 0.0, 1.0, 0.0, 1.0, 1.0, 0.0, 1.0, 0.0, 0.0, 1.0, 0.0, 1.0, 1.0, 0.0, 1.0, 0.0, 0.0, 1.0, 0.0, 1.0, 1.0, 0.0, 1.0, 0.0, 0.0, 1.0, 0.0, 1.0, 1.0, 0.0, 1.0, 0.0, 0.0, 1.0, 0.0, 1.0, 1.0, 0.0, 1.0, 0.0, 0.0, 1.0, 0.0, 1.0, 1.0, 0.0, 1.0, 0.0, 0.0, 1.0, 0.0, 1.0, 1.0, 0.0, 1.0, 0.0, 0.0, 1.0, 0.0, 1.0, 1.0, 0.0, 1.0, 0.0, 0.0, 1.0, 0.0, 1.0, 1.0, 0.0, 1.0, 0.0, 0.0, 1.0, 0.0, 1.0, 1.0, 0.0, 1.0, 0.0, 0.0, 1.0, 0.0, 1.0, 1.0, 0.0, 1.0, 0.0, 0.0, 1.0, 0.0, 1.0, 1.0, 0.0, 1.0, 0.0, 0.0, 1.0, 0.0, 1.0, 1.0, 0.0, 1.0, 0.0, 0.0, 1.0, 0.0, 1.0, 1.0, 0.0, 1.0, 0.0, 0.0, 1.0, 0.0, 1.0, 1.0, 0.0, 1.0, 0.0, 0.0, 1.0, 0.0, 1.0, 1.0, 0.0, 1.0, 0.0, 0.0, 1.0, 0.0, 1.0, 1.0, 0.0, 1.0, 0.0, 0.0, 1.0, 0.0, 1.0, 1.0, 0.0, 1.0, 0.0, 0.0, 1.0, 0.0, 1.0, 1.0, 0.0, 1.0, 0.0, 0.0, 1.0, 0.0, 1.0, 1.0, 0.0, 1.0, 0.0, 0.0, 1.0, 0.0, 1.0, 1.0, 0.0, 1.0, 0.0, 0.0, 1.0, 0.0, 1.0, 1.0, 0.0, 1.0, 0.0, 0.0, 1.0, 0.0, 1.0, 1.0, 0.0, 1.0, 0.0, 0.0, 1.0, 0.0, 1.0, 1.0, 0.0, 1.0, 0.0, 0.0, 1.0, 0.0, 1.0, 1.0, 0.0, 1.0, 0.0, 0.0, 1.0, 0.0, 1.0, 1.0, 0.0, 1.0, 0.0, 0.0, 1.0, 0.0, 1.0, 1.0, 0.0, 1.0, 0.0, 0.0, 1.0, 0.0, 1.0, 1.0, 0.0, 1.0, 0.0, 0.0, 1.0, 0.0, 1.0, 1.0, 0.0, 1.0, 0.0, 0.0, 1.0, 0.0, 1.0, 1.0, 0.0, 1.0, 0.0, 0.0, 1.0, 0.0, 1.0, 1.0, 0.0, 1.0, 0.0, 0.0, 1.0, 0.0, 1.0, 1.0, 0.0, 1.0, 0.0, 0.0, 1.0, 0.0, 1.0, 1.0, 0.0, 1.0, 0.0, 0.0, 1.0, 0.0, 1.0, 1.0, 0.0, 1.0, 0.0, 0.0, 1.0, 0.0, 1.0, 1.0, 0.0, 1.0, 0.0, 0.0, 1.0, 0.0, 1.0, 1.0, 0.0, 1.0, 0.0, 0.0, 1.0, 0.0, 1.0, 1.0, 0.0, 1.0, 0.0, 0.0, 1.0, 0.0, 1.0, 1.0, 0.0, 1.0, 0.0, 0.0, 1.0, 0.0, 1.0, 1.0, 0.0, 1.0, 0.0, 0.0, 1.0, 0.0, 1.0, 1.0, 0.0, 1.0, 0.0, 0.0, 1.0, 0.0, 1.0, 1.0, 0.0, 1.0, 0.0, 0.0, 1.0, 0.0, 1.0, 1.0, 0.0, 1.0, 0.0, 0.0, 1.0, 0.0, 1.0, 1.0, 0.0, 1.0, 0.0, 0.0, 1.0, 0.0, 1.0, 1.0, 0.0, 1.0, 0.0, 0.0, 1.0, 0.0, 1.0, 1.0, 0.0, 1.0, 0.0, 0.0, 1.0, 0.0, 1.0, 1.0, 0.0, 1.0, 0.0, 0.0, 1.0, 0.0, 1.0, 1.0, 0.0, 1.0, 0.0, 0.0, 1.0, 0.0, 1.0, 1.0, 0.0, 1.0, 0.0, 0.0, 1.0, 0.0, 1.0, 1.0, 0.0, 1.0, 0.0, 0.0, 1.0, 0.0, 1.0, 1.0, 0.0, 1.0, 0.0, 0.0, 1.0, 0.0, 1.0, 1.0, 0.0, 1.0, 0.0, 0.0, 1.0, 0.0, 1.0, 1.0, 0.0, 1.0, 0.0, 0.0, 1.0, 0.0, 1.0, 1.0, 0.0, 1.0, 0.0, 0.0, 1.0, 0.0, 1.0, 1.0, 0.0, 1.0, 0.0, 0.0, 1.0, 0.0, 1.0, 1.0, 0.0, 1.0, 0.0, 0.0, 1.0, 0.0, 1.0, 1.0, 0.0, 1.0, 0.0, 0.0, 1.0, 0.0, 1.0, 1.0, 0.0, 1.0, 0.0, 0.0, 1.0, 0.0, 1.0, 1.0, 0.0, 1.0, 0.0, 0.0, 1.0, 0.0, 1.0, 1.0, 0.0, 1.0, 0.0, 0.0, 1.0, 0.0, 1.0, 1.0, 0.0, 1.0, 0.0, 0.0, 1.0, 0.0, 1.0, 1.0, 0.0, 1.0, 0.0, 0.0, 1.0, 0.0, 1.0, 1.0, 0.0, 1.0, 0.0, 0.0, 1.0, 0.0, 1.0, 1.0, 0.0, 1.0, 0.0, 0.0, 1.0, 0.0, 1.0, 1.0, 0.0, 1.0, 0.0, 0.0, 1.0, 0.0, 1.0, 1.0, 0.0, 1.0, 0.0, 0.0, 1.0, 0.0, 1.0, 1.0, 0.0, 1.0, 0.0, 0.0, 1.0, 0.0, 1.0, 1.0, 0.0, 1.0, 0.0, 0.0, 1.0, 0.0, 1.0, 1.0, 0.0, 1.0, 0.0, 0.0, 1.0, 0.0, 1.0, 1.0, 0.0, 1.0, 0.0, 0.0, 1.0, 0.0, 1.0, 1.0, 0.0, 1.0, 0.0, 0.0, 1.0, 0.0, 1.0, 1.0, 0.0, 1.0, 0.0, 0.0, 1.0, 0.0, 1.0, 1.0, 0.0, 1.0, 0.0, 0.0, 1.0, 0.0, 1.0, 1.0, 0.0, 1.0, 0.0, 0.0, 1.0, 0.0, 1.0, 1.0, 0.0, 1.0, 0.0, 0.0, 1.0, 0.0, 1.0, 1.0, 0.0, 1.0, 0.0, 0.0, 1.0, 0.0, 1.0, 1.0, 0.0, 1.0, 0.0, 0.0, 1.0, 0.0, 1.0, 1.0, 0.0, 1.0, 0.0, 0.0, 1.0, 0.0, 1.0, 1.0, 0.0, 1.0, 0.0, 0.0, 1.0, 0.0, 1.0, 1.0, 0.0, 1.0, 0.0, 0.0, 1.0, 0.0, 1.0, 1.0, 0.0, 1.0, 0.0, 0.0, 1.0, 0.0, 1.0, 1.0, 0.0, 1.0, 0.0, 0.0, 1.0, 0.0, 1.0, 1.0, 0.0, 1.0, 0.0, 0.0, 1.0, 0.0, 1.0, 1.0, 0.0, 1.0, 0.0, 0.0, 1.0, 0.0, 1.0, 1.0, 0.0, 1.0, 0.0, 0.0, 1.0, 0.0, 1.0, 1.0, 0.0, 1.0, 0.0, 0.0, 1.0, 0.0, 1.0, 1.0, 0.0, 1.0, 0.0, 0.0, 1.0, 0.0, 1.0, 1.0, 0.0, 1.0, 0.0, 0.0, 1.0, 0.0, 1.0, 1.0, 0.0, 1.0, 0.0, 0.0, 1.0, 0.0, 1.0, 1.0, 0.0, 1.0, 0.0, 0.0, 1.0, 0.0, 1.0, 1.0, 0.0, 1.0, 0.0, 0.0, 1.0, 0.0, 1.0, 1.0, 0.0, 1.0, 0.0, 0.0, 1.0, 0.0, 1.0, 1.0, 0.0, 1.0, 0.0, 0.0, 1.0, 0.0, 1.0, 1.0, 0.0, 1.0, 0.0, 0.0, 1.0, 0.0, 1.0, 1.0, 0.0, 1.0, 0.0, 0.0, 1.0, 0.0, 1.0, 1.0, 0.0, 1.0, 0.0, 0.0, 1.0, 0.0, 1.0, 1.0, 0.0, 1.0, 0.0, 0.0, 1.0, 0.0, 1.0, 1.0, 0.0, 1.0, 0.0, 0.0, 1.0, 0.0, 1.0, 1.0, 0.0, 1.0, 0.0, 0.0, 1.0, 0.0, 1.0, 1.0, 0.0, 1.0, 0.0, 0.0, 1.0, 0.0, 1.0, 1.0, 0.0, 1.0])
me_torus.use_remesh_preserve_volume = False
me_torus.use_remesh_preserve_attributes = False
me_torus.use_mirror_vertex_groups = False
me_torus.update()
me_cube_003 = bpy.data.meshes.new('Cube.003')
me_cube_003.from_pydata([(-1.201, -0.0467, -0.06274), (1.201, -0.0467, -0.06274), (-1.201, -0.0467, 0.1041), (1.201, -0.0467, 0.1041), (-1.201, -0.0467, 0.04786), (1.201, -0.0467, 0.04786), (-1.201, -0.1157, -0.02068), (1.201, -0.1157, -0.02068), (-1.201, 0.0533, -0.06274), (1.201, 0.0533, -0.06274), (-1.201, 0.0533, 0.1041), (1.201, 0.0533, 0.1041), (-1.201, 0.0533, 0.04786), (1.201, 0.0533, 0.04786), (-1.201, -0.0402, 0.01836), (1.201, -0.0402, 0.01836), (-1.201, -0.1092, -0.05018), (1.201, -0.1092, -0.05018), (1.201, -0.0467, 0.01782), (-1.201, -0.0467, 0.01782), (1.201, 0.0533, 0.01782), (-1.201, 0.0533, 0.01782), (-1.201, 0.1168, -0.01331), (1.201, 0.1168, -0.01331), (1.201, 0.1168, -0.04335), (-1.201, 0.1168, -0.04335)], [], [(5, 3, 11, 13), (0, 1, 9, 8), (4, 6, 16, 14), (20, 21, 8, 9), (11, 10, 12, 13), (12, 10, 2, 4), (3, 2, 10, 11), (19, 0, 8, 21), (20, 9, 1, 18), (5, 4, 2, 3), (19, 4, 5, 18), (16, 17, 15, 14), (14, 15, 5, 4), (6, 7, 17, 16), (7, 5, 15, 17), (4, 5, 7, 6), (21, 20, 24, 25), (4, 19, 21, 12), (13, 20, 18, 5), (0, 19, 18, 1), (23, 22, 25, 24), (25, 22, 12, 21), (22, 23, 13, 12), (20, 13, 23, 24)])
_uv = me_cube_003.uv_layers.new(name='UVMap')
_uv.uv.foreach_set('vector', [0.0, 0.0, 1.0, 0.0, 1.0, 1.0, 0.0, 1.0, 0.0, 0.0, 1.0, 0.0, 1.0, 1.0, 0.0, 1.0, 0.0, 0.0, 1.0, 0.0, 1.0, 1.0, 0.0, 1.0, 0.0, 0.0, 1.0, 0.0, 1.0, 1.0, 0.0, 1.0, 0.0, 0.0, 1.0, 0.0, 1.0, 1.0, 0.0, 1.0, 0.0, 0.0, 1.0, 0.0, 1.0, 1.0, 0.0, 1.0, 0.0, 0.0, 1.0, 0.0, 1.0, 1.0, 0.0, 1.0, 0.0, 0.0, 1.0, 0.0, 1.0, 1.0, 0.0, 1.0, 0.0, 0.0, 1.0, 0.0, 1.0, 1.0, 0.0, 1.0, 0.0, 0.0, 1.0, 0.0, 1.0, 1.0, 0.0, 1.0, 0.0, 0.0, 1.0, 0.0, 1.0, 1.0, 0.0, 1.0, 0.0, 0.0, 1.0, 0.0, 1.0, 1.0, 0.0, 1.0, 0.0, 0.0, 1.0, 0.0, 1.0, 1.0, 0.0, 1.0, 0.0, 0.0, 1.0, 0.0, 1.0, 1.0, 0.0, 1.0, 0.0, 0.0, 1.0, 0.0, 1.0, 1.0, 0.0, 1.0, 0.0, 0.0, 1.0, 0.0, 1.0, 1.0, 0.0, 1.0, 0.0, 0.0, 1.0, 0.0, 1.0, 1.0, 0.0, 1.0, 0.0, 0.0, 1.0, 0.0, 1.0, 1.0, 0.0, 1.0, 0.0, 0.0, 1.0, 0.0, 1.0, 1.0, 0.0, 1.0, 0.0, 0.0, 1.0, 0.0, 1.0, 1.0, 0.0, 1.0, 0.0, 0.0, 1.0, 0.0, 1.0, 1.0, 0.0, 1.0, 0.0, 0.0, 1.0, 0.0, 1.0, 1.0, 0.0, 1.0, 0.0, 0.0, 1.0, 0.0, 1.0, 1.0, 0.0, 1.0, 0.0, 0.0, 1.0, 0.0, 1.0, 1.0, 0.0, 1.0])
me_cube_003.use_remesh_preserve_volume = False
me_cube_003.use_remesh_preserve_attributes = False
me_cube_003.use_mirror_vertex_groups = False
me_cube_003.update()
me_plane = bpy.data.meshes.new('Plane')
me_plane.from_pydata([(36.0, -36.0, 0.0), (-36.0, -36.0, 0.0), (36.0, 36.0, 0.0), (-36.0, 36.0, 0.0)], [], [(2, 3, 1, 0)])
me_plane.materials.append(mat_ground)
me_plane.use_remesh_preserve_volume = False
me_plane.use_remesh_preserve_attributes = False
me_plane.use_mirror_vertex_groups = False
me_plane.update()

# ---- curves / text
cu_cube_008 = bpy.data.curves.new('Cube.008', 'CURVE')
cu_cube_008.dimensions = '3D'
_sp = cu_cube_008.splines.new('POLY'); _sp.points.add(7)
_sp.points.foreach_set('co', [0.1713, 0.0588, 0.01989, 0.0, 0.1713, -0.04149, 0.01989, 0.0, 0.1677, -0.04947, 0.01989, 0.0, 0.1581, -0.05237, 0.01989, 0.0, -0.1576, -0.05237, 0.01989, 0.0, -0.1679, -0.04756, 0.01989, 0.0, -0.1713, -0.03801, 0.01989, 0.0, -0.1713, 0.0588, 0.01989, 0.0])
_sp.order_v = 0
_sp.resolution_v = 0
_sp.use_endpoint_u = True
cu_cube_008.use_path_clamp = True
cu_cube_008.bevel_resolution = 6
cu_cube_008.bevel_depth = 0.02
cu_cube_008.fill_mode = 'FULL'
cu_beziercurve_001 = bpy.data.curves.new('BezierCurve.001', 'CURVE')
cu_beziercurve_001.dimensions = '3D'
_sp = cu_beziercurve_001.splines.new('BEZIER'); _sp.bezier_points.add(1)
_sp.bezier_points.foreach_set('co', [-6.3e-09, 0.0, 0.08344, 6.3e-09, 0.0, -0.08344])
_sp.bezier_points.foreach_set('handle_left', [-9.449e-09, -3.755e-09, 0.1252, 0.0, 0.0, 0.0])
_sp.bezier_points.foreach_set('handle_right', [-3.15e-09, 3.755e-09, 0.04172, 1.26e-08, 0.0, -0.1669])
for _p, _l, _r in zip(_sp.bezier_points, ['ALIGNED', 'ALIGNED'], ['ALIGNED', 'ALIGNED']): _p.handle_left_type = _l; _p.handle_right_type = _r
_sp.bezier_points.foreach_set('radius', [0.5794, 0.5794])
_sp.order_u = 0
_sp.order_v = 0
cu_beziercurve_001.materials.append(mat_metal_rough)
cu_beziercurve_001.use_path = True
cu_beziercurve_001.use_path_clamp = True
cu_beziercurve_001.bevel_resolution = 0
cu_beziercurve_001.fill_mode = 'HALF'

# ---- objects
ob_rolling_door = bpy.data.objects.new('ROLLING DOOR', None)
ob_cube = bpy.data.objects.new('Cube', me_cube_008)
ob_cube_001 = bpy.data.objects.new('Cube.001', me_cube_001)
ob_cube_000 = bpy.data.objects.new('Cube.000', me_cube_000)
ob_empty = bpy.data.objects.new('Empty', None)
ob_ctrl_rolling_door_move = bpy.data.objects.new('CTRL-ROLLING DOOR MOVE', None)
ob_empty_002 = bpy.data.objects.new('Empty.002', None)
ob_cube_006 = bpy.data.objects.new('Cube.006', me_cube_006)
ob_cube_008 = bpy.data.objects.new('Cube.008', cu_cube_008)
ob_torus = bpy.data.objects.new('Torus', me_torus)
ob_beziercurve = bpy.data.objects.new('BezierCurve', cu_beziercurve_001)
ob_cube_003 = bpy.data.objects.new('Cube.003', me_cube_003)
ob_camera = bpy.data.objects.new('Camera', cam_camera_001)
ob_sun_001 = bpy.data.objects.new('Sun.001', light_sun_001)
ob_sun = bpy.data.objects.new('Sun', light_sun)
ob_ground = bpy.data.objects.new('GROUND', me_plane)

# ---- transforms, parenting, visibility, modifiers, constraints
ob_rolling_door.location = (0.0, 0.0, 0.0)
ob_rolling_door.empty_display_size = 0.5
ob_rolling_door.empty_image_offset = (0.0, 0.0)
ob_rolling_door.lineart.crease_threshold = 0.0
ob_cube.parent = ob_rolling_door
ob_cube.location = (0.0, 0.005047, 3.393)
ob_cube.lineart.crease_threshold = 0.0
_m = ob_cube.modifiers.new('EdgeSplit', 'EDGE_SPLIT')
ob_cube_001.parent = ob_rolling_door
ob_cube_001.location = (0.0, 0.0, 1.748)
ob_cube_001.scale = (1.5, 0.05, 1.75)
ob_cube_001.lineart.crease_threshold = 0.0
_m = ob_cube_001.modifiers.new('Mirror', 'MIRROR')
ob_cube_000.parent = ob_rolling_door
ob_cube_000.location = (0.0, 0.0, 1.748)
ob_cube_000.scale = (1.5, 0.05, 1.75)
ob_cube_000.lineart.crease_threshold = 0.0
_m = ob_cube_000.modifiers.new('Mirror', 'MIRROR')
ob_empty.parent = ob_rolling_door
ob_empty.location = (-6.3e-09, 0.005047, 3.41)
ob_empty.empty_display_size = 0.05
ob_empty.empty_image_offset = (0.0, 0.0)
ob_empty.lineart.crease_threshold = 0.0
ob_ctrl_rolling_door_move.parent = ob_rolling_door
ob_ctrl_rolling_door_move.matrix_parent_inverse = Matrix(((1.0, 0.0, 0.0, 0.0), (0.0, 1.0, 0.0, 0.0), (0.0, 0.0, 1.0, -0.182), (0.0, 0.0, 0.0, 1.0)))
ob_ctrl_rolling_door_move.location = (6.3e-09, 0.005047, 2.257)
ob_ctrl_rolling_door_move.lock_location = (True, True, False)
ob_ctrl_rolling_door_move.empty_display_type = 'CUBE'
ob_ctrl_rolling_door_move.empty_display_size = 0.2
ob_ctrl_rolling_door_move.empty_image_offset = (0.0, 0.0)
ob_ctrl_rolling_door_move.show_name = True
ob_ctrl_rolling_door_move.lineart.crease_threshold = 0.0
_c = ob_ctrl_rolling_door_move.constraints.new('TRACK_TO'); _c.name = 'TrackTo'
_c.active = False
_c.target = ob_empty
_c.track_axis = 'TRACK_Z'
_c.up_axis = 'UP_Z'
_c = ob_ctrl_rolling_door_move.constraints.new('LIMIT_LOCATION'); _c.name = 'Limit Location'
_c.use_min_z = True
_c.use_max_z = True
_c.min_z = 0.182
_c.max_z = 3.257
_c.use_transform_limit = True
ob_empty_002.parent = ob_ctrl_rolling_door_move
ob_empty_002.matrix_parent_inverse = Matrix(((1.0, 0.0, 0.0, -6.3e-09), (0.0, 1.0, 0.0, -0.005047), (0.0, 0.0, 1.0, -3.238), (0.0, 0.0, 0.0, 1.0)))
ob_empty_002.location = (0.005308, 0.0, 3.144)
ob_empty_002.empty_display_size = 0.05
ob_empty_002.empty_image_offset = (0.0, 0.0)
ob_empty_002.lineart.crease_threshold = 0.0
ob_cube_006.parent = ob_empty_002
ob_cube_006.matrix_parent_inverse = Matrix(((1.0, 0.0, 0.0, -0.005308), (0.0, 1.0, 0.0, -0.0), (0.0, 0.0, 1.0, -3.144), (0.0, 0.0, 0.0, 1.0)))
ob_cube_006.location = (0.005308, 0.0, 3.144)
ob_cube_006.rotation_euler = (-0.0, 1.571, 0.0)
ob_cube_006.scale = (1.5, 0.05, 1.75)
ob_cube_006.lineart.crease_threshold = 0.0
ob_cube_008.parent = ob_empty_002
ob_cube_008.matrix_parent_inverse = Matrix(((1.0, 0.0, 0.0, -0.005308), (0.0, 1.0, 0.0, -0.0), (0.0, 0.0, 1.0, -3.144), (0.0, 0.0, 0.0, 1.0)))
ob_cube_008.location = (-2.484e-08, -0.1504, 3.134)
ob_cube_008.lineart.crease_threshold = 0.0
ob_torus.parent = ob_empty_002
ob_torus.matrix_parent_inverse = Matrix(((1.0, 0.0, 0.0, -0.005308), (0.0, 1.0, 0.0, -0.0), (0.0, 0.0, 1.0, -3.144), (0.0, 0.0, 0.0, 1.0)))
ob_torus.location = (0.0, -0.1504, 3.134)
ob_torus.scale = (0.04472, 0.04472, 0.0354)
ob_torus.lineart.crease_threshold = 0.0
_m = ob_torus.modifiers.new('Mirror', 'MIRROR')
ob_beziercurve.parent = ob_rolling_door
ob_beziercurve.location = (0.0, 0.005047, 3.415)
ob_beziercurve.lineart.crease_threshold = 0.0
_m = ob_beziercurve.modifiers.new('Hook-Empty', 'HOOK')
_m.use_apply_on_spline = True
_m.falloff_type = 'INVERSE_SQUARE'
_m.center = (-6.3e-09, 1.48e-16, 0.08344)
_m.matrix_inverse = ((1.0, 0.0, 0.0, 6.3e-09), (0.0, 1.0, 0.0, 0.0), (0.0, 0.0, 1.0, -0.08344), (0.0, 0.0, 0.0, 1.0))
_m.object = ob_empty
_m = ob_beziercurve.modifiers.new('Hook-Empty.001', 'HOOK')
_m.use_apply_on_spline = True
_m.falloff_type = 'INVERSE_SQUARE'
_m.center = (6.3e-09, 0.0, -0.08344)
_m.matrix_inverse = ((1.0, 0.0, 0.0, -6.3e-09), (0.0, 1.0, 0.0, 0.0), (0.0, 0.0, 1.0, 0.08344), (0.0, 0.0, 0.0, 1.0))
_m.object = ob_ctrl_rolling_door_move
ob_cube_003.parent = ob_ctrl_rolling_door_move
ob_cube_003.matrix_parent_inverse = Matrix(((1.0, 0.0, 0.0, -6.3e-09), (0.0, 1.0, 0.0, -0.005047), (0.0, 0.0, 1.0, -3.121), (0.0, 0.0, 0.0, 1.0)))
ob_cube_003.location = (0.0, 0.005047, 3.186)
ob_cube_003.display_type = 'SOLID'
ob_cube_003.lineart.crease_threshold = 0.0
_m = ob_cube_003.modifiers.new('Array', 'ARRAY')
_m.fit_type = 'FIT_CURVE'
_m.curve = ob_beziercurve
_m.constant_offset_displace = (0.0, 0.0, 0.0)
_m.relative_offset_displace = (0.0, 0.0, 1.0)
ob_camera.location = (5.682, -6.392, 5.587)
ob_camera.rotation_euler = (1.152, 0.01326, 0.7213)
ob_camera.lineart.crease_threshold = 0.0
ob_sun_001.parent = ob_camera
ob_sun_001.matrix_parent_inverse = Matrix(((0.7509, 0.6603, -0.01326, 0.003208), (-0.3767, 0.4447, 0.8126, 0.007652), (0.5424, -0.6052, 0.5827, -0.4277), (0.0, 0.0, 0.0, 1.0)))
ob_sun_001.location = (23.14, 6.524, 19.09)
ob_sun_001.rotation_euler = (0.0335, -0.8388, 2.866)
ob_sun_001.lineart.crease_threshold = 0.0
ob_sun.parent = ob_camera
ob_sun.matrix_parent_inverse = Matrix(((0.7509, 0.6603, -0.01326, 0.003208), (-0.3767, 0.4447, 0.8126, 0.007652), (0.5424, -0.6052, 0.5827, -0.4277), (0.0, 0.0, 0.0, 1.0)))
ob_sun.location = (-9.112, -22.25, 19.09)
ob_sun.rotation_euler = (0.0335, -0.8388, 0.7716)
ob_sun.lineart.crease_threshold = 0.0
ob_ground.location = (0.0, 0.0, 0.0)
ob_ground.lineart.crease_threshold = 0.0

# ---- collection membership
col_collection_1.objects.link(ob_rolling_door)
col_collection_1.objects.link(ob_cube)
col_collection_1.objects.link(ob_cube_001)
col_collection_1.objects.link(ob_cube_000)
col_collection_1.objects.link(ob_empty)
col_collection_1.objects.link(ob_ctrl_rolling_door_move)
col_collection_1.objects.link(ob_empty_002)
col_collection_1.objects.link(ob_cube_006)
col_collection_1.objects.link(ob_cube_008)
col_collection_1.objects.link(ob_torus)
col_collection_1.objects.link(ob_beziercurve)
col_collection_1.objects.link(ob_cube_003)
col_collection_11.objects.link(ob_camera)
col_collection_11.objects.link(ob_sun_001)
col_collection_11.objects.link(ob_sun)
col_collection_11.objects.link(ob_ground)

# ---- scene / render settings (as saved in the file)
scene.camera = ob_camera
scene.frame_start = 0; scene.frame_end = 250; scene.frame_set(0)
scene.render.engine = 'BLENDER_EEVEE_NEXT'
scene.render.image_settings.file_format = 'JPEG'
scene.render.image_settings.color_mode = 'RGB'
scene.render.image_settings.quality = 100
scene.render.image_settings.compression = 100
scene.render.resolution_x = 1280
scene.render.resolution_y = 720
scene.render.dither_intensity = 0.0
scene.render.bake_type = 'DISPLACEMENT'
scene.render.bake_margin = 2
scene.render.bake_bias = 0.0
scene.render.bake_samples = 0
scene.cycles.use_denoising = False
scene.cycles.samples = 10
scene.cycles.sampling_pattern = 'TABULATED_SOBOL'
scene.cycles.light_sampling_threshold = 0.0
scene.cycles.use_adaptive_sampling = False
scene.cycles.use_light_tree = False
scene.cycles.blur_glossy = 0.0
scene.cycles.volume_bounces = 1
scene.cycles.pixel_filter_type = 'GAUSSIAN'
scene.cycles.sample_clamp_indirect = 0.0
scene.view_settings.view_transform = 'Standard'
bpy.context.view_layer.update()

